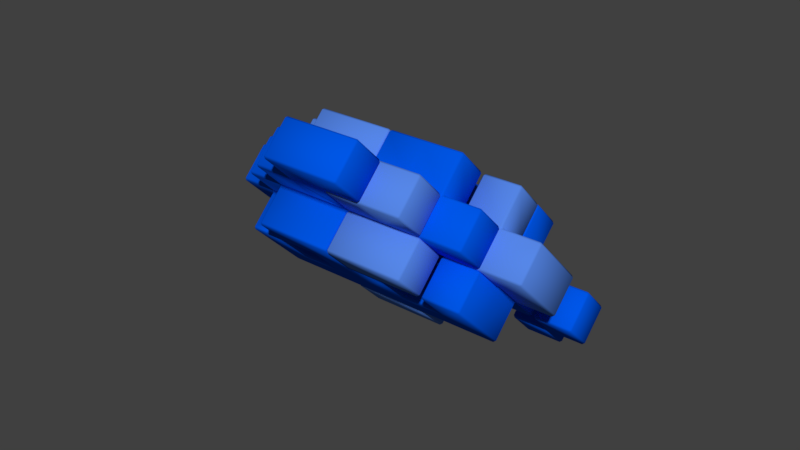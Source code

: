 # Source: invaders.blend  (saved by Blender 2.78.0; exported with 4.5.12 LTS)
import bpy
from mathutils import Matrix  # noqa: F401  (used for matrix-valued properties, if any)

bpy.ops.wm.read_factory_settings(use_empty=True)
scene = bpy.context.scene
scene.name = 'Scene'

# ---- collections
col_collection_1 = bpy.data.collections.new('Collection 1'); scene.collection.children.link(col_collection_1)
col_collection_1.hide_render = True
col_collection_1.hide_viewport = True
col_collection_2 = bpy.data.collections.new('Collection 2'); scene.collection.children.link(col_collection_2)
col_collection_2.hide_render = True
col_collection_2.hide_viewport = True
col_collection_3 = bpy.data.collections.new('Collection 3'); scene.collection.children.link(col_collection_3)
col_collection_3.hide_render = True
col_collection_3.hide_viewport = True
col_collection_4 = bpy.data.collections.new('Collection 4'); scene.collection.children.link(col_collection_4)
col_collection_4.hide_render = True
col_collection_4.hide_viewport = True
col_collection_5 = bpy.data.collections.new('Collection 5'); scene.collection.children.link(col_collection_5)

# ---- materials (node trees are filled in below, after node groups)
mat_yellowlight = bpy.data.materials.new('YellowLight')
mat_yellowlight.alpha_threshold = 0.0
mat_yellowlight.use_transparent_shadow = False
mat_yellowlight.diffuse_color = (0.8, 0.6793, 0.2686, 1.0)
mat_yellowlight.specular_color = (0.02038, 0.02038, 0.02038)
mat_yellowlight.roughness = 0.5
mat_yellow = bpy.data.materials.new('Yellow')
mat_yellow.alpha_threshold = 0.0
mat_yellow.use_transparent_shadow = False
mat_yellow.diffuse_color = (0.8, 0.6254, 0.0005572, 1.0)
mat_yellow.specular_color = (0.06372, 0.06372, 0.06372)
mat_yellow.roughness = 0.5
mat_yellow.line_color = (0.0, 0.0, 0.0, 1.0)
mat_greenlight = bpy.data.materials.new('GreenLight')
mat_greenlight.alpha_threshold = 0.0
mat_greenlight.use_transparent_shadow = False
mat_greenlight.diffuse_color = (0.3014, 0.8, 0.2918, 1.0)
mat_greenlight.specular_color = (0.02038, 0.02038, 0.02038)
mat_greenlight.roughness = 0.5
mat_green = bpy.data.materials.new('Green')
mat_green.alpha_threshold = 0.0
mat_green.use_transparent_shadow = False
mat_green.diffuse_color = (0.009355, 0.8, 0.0, 1.0)
mat_green.specular_color = (0.06372, 0.06372, 0.06372)
mat_green.roughness = 0.5
mat_green.line_color = (0.0, 0.0, 0.0, 1.0)
mat_redlight = bpy.data.materials.new('RedLight')
mat_redlight.alpha_threshold = 0.0
mat_redlight.use_transparent_shadow = False
mat_redlight.diffuse_color = (0.8, 0.1078, 0.1227, 1.0)
mat_redlight.specular_color = (0.06372, 0.06372, 0.06372)
mat_redlight.roughness = 0.5
mat_redlight.line_color = (0.0, 0.0, 0.0, 1.0)
mat_red = bpy.data.materials.new('Red')
mat_red.alpha_threshold = 0.0
mat_red.use_transparent_shadow = False
mat_red.diffuse_color = (0.8, 0.001871, 0.001871, 1.0)
mat_red.specular_color = (0.06372, 0.06372, 0.06372)
mat_red.roughness = 0.5
mat_red.line_color = (0.0, 0.0, 0.0, 1.0)
mat_purplelight = bpy.data.materials.new('PurpleLight')
mat_purplelight.alpha_threshold = 0.0
mat_purplelight.use_transparent_shadow = False
mat_purplelight.diffuse_color = (0.8, 0.1583, 0.6545, 1.0)
mat_purplelight.specular_color = (0.06372, 0.06372, 0.06372)
mat_purplelight.roughness = 0.5
mat_purplelight.line_color = (0.0, 0.0, 0.0, 1.0)
mat_purple = bpy.data.materials.new('Purple')
mat_purple.alpha_threshold = 0.0
mat_purple.use_transparent_shadow = False
mat_purple.diffuse_color = (0.8, 0.00356, 0.5859, 1.0)
mat_purple.specular_color = (0.06372, 0.06372, 0.06372)
mat_purple.roughness = 0.5
mat_purple.line_color = (0.0, 0.0, 0.0, 1.0)
mat_bluelight = bpy.data.materials.new('BlueLight')
mat_bluelight.alpha_threshold = 0.0
mat_bluelight.use_transparent_shadow = False
mat_bluelight.diffuse_color = (0.09465, 0.2435, 0.8, 1.0)
mat_bluelight.specular_color = (0.06372, 0.06372, 0.06372)
mat_bluelight.roughness = 0.5
mat_bluelight.line_color = (0.0, 0.0, 0.0, 1.0)
mat_blue = bpy.data.materials.new('Blue')
mat_blue.alpha_threshold = 0.0
mat_blue.use_transparent_shadow = False
mat_blue.diffuse_color = (0.0, 0.09462, 0.8, 1.0)
mat_blue.specular_color = (0.06372, 0.06372, 0.06372)
mat_blue.roughness = 0.5
mat_blue.line_color = (0.0, 0.0, 0.0, 1.0)

# ---- material node trees

# ---- world
world_world = bpy.data.worlds.new('World'); scene.world = world_world
world_world.color = (0.05088, 0.05088, 0.05088)
world_world.use_sun_shadow = False
world_world.sun_shadow_jitter_overblur = 0.0
world_world.cycles.sampling_method = 'MANUAL'

# ---- meshes
me_cube_007 = bpy.data.meshes.new('Cube.007')
me_cube_007.from_pydata([(0.1, -1.061, 0.6364), (0.3, -0.6364, 0.495), (0.1, -0.7778, 0.6364), (0.9, -0.495, 0.3536), (0.9, -0.6364, 0.495), (-0.1, -0.9192, 0.7778), (0.1, -0.9192, 0.7778), (0.3, -0.7778, 0.3536), (-0.1, -0.7778, 0.3536), (0.1, -0.9192, 0.495), (0.1, -0.7778, 0.3536), (-0.1, -0.9192, 0.495), (-0.1, -1.061, 0.6364), (0.3, -0.9192, 0.7778), (-0.3, -0.9192, 0.7778), (-0.5, -0.9192, 0.7778), (0.3, -1.061, 0.6364), (0.3, -0.9192, 0.495), (0.3, -0.6364, 0.2121), (0.1, -0.6364, 0.2121), (-0.1, -0.6364, 0.2121), (-0.1, -0.2121, 0.6364), (-0.3, -0.495, 0.6364), (-0.7, -0.3536, 0.495), (-0.7, -0.495, 0.6364), (-0.1, -0.6364, 1.061), (-0.7, -0.6364, 0.7778), (-0.1, -0.3536, 0.7778), (-0.1, -0.495, 0.9192), (-0.3, -0.6364, 0.7778), (-0.3, -0.3536, 0.495), (-0.3, -0.2121, 0.6364), (-0.5, -0.2121, 0.6364), (0.9, -0.3536, 0.495), (0.9, -0.495, 0.6364), (-0.3, -0.6364, 1.061), (-0.5, -0.6364, 1.061), (-0.5, -0.495, 0.9192), (-0.7, -0.495, 0.9192), (-0.9, -0.2121, 0.6364), (-0.9, -0.3536, 0.7778), (-0.7, -0.2121, 0.6364), (-0.7, -0.3536, 0.7778), (-0.3, -0.3536, 0.7778), (-0.5, -0.3536, 0.7778), (-0.3, -0.495, 0.9192), (0.5, -0.3536, 0.2121), (0.5, -0.2121, 0.3536), (0.7, -0.3536, 0.2121), (0.7, -0.2121, 0.3536), (0.5, -0.2121, 0.07071), (0.7, -0.2121, 0.07071), (0.7, -0.07071, 0.2121), (0.5, -0.07071, -0.07071), (0.5, 0.07071, 0.07071), (1.1, -0.07071, 0.2121), (1.1, -0.2121, 0.3536), (0.3, -0.2121, 0.07071), (0.3, -0.07071, 0.2121), (0.3, -0.07071, -0.07071), (0.3, 0.07071, 0.07071), (0.1, -0.2121, 0.07071), (0.1, -0.07071, 0.2121), (0.1, -0.07071, -0.07071), (0.1, 0.07071, 0.07071), (1.1, -0.3536, 0.2121), (1.1, -0.2121, 0.07071), (0.9, -0.07071, 0.2121), (0.9, -0.2121, 0.07071), (0.9, -0.2121, 0.3536), (0.9, -0.3536, 0.2121), (1.1, -0.3536, 0.495), (1.1, -0.495, 0.3536), (1.1, -0.6364, 0.495), (1.1, -0.495, 0.6364), (-0.5, -0.3536, 0.495), (-0.9, -0.3536, 0.495), (-0.9, -0.495, 0.6364), (-0.3, -1.061, 0.9192), (-0.3, -0.9192, 1.061), (-0.7, -1.061, 0.9192), (-0.5, -0.9192, 1.061), (-0.7, -0.9192, 1.061), (-0.5, -1.202, 1.061), (-0.7, -1.202, 1.061), (-0.5, -1.061, 1.202), (-0.7, -1.061, 1.202), (-0.1, -0.7778, 0.9192), (-0.1, -0.495, 0.6364), (-0.1, -0.6364, 0.7778), (-0.1, -0.3536, 0.495), (-0.5, -0.495, 0.6364), (0.3, -0.495, 0.3536), (0.1, -0.495, 0.3536), (0.1, -0.6364, 0.495), (-0.1, -0.6364, 0.495), (-0.1, -0.495, 0.3536), (-0.1, -0.7778, 0.6364), (0.3, -0.7778, 0.6364), (0.5, -0.07071, 0.2121), (-0.5, -1.061, 0.9192), (-0.5, -0.6364, 0.7778), (-0.3, -0.7778, 0.9192), (-0.5, -0.7778, 0.9192), (-0.3, -0.7778, 0.9192), (-0.5, -0.7778, 0.9192), (0.5, -0.2121, 0.07071), (0.5, -0.07071, 0.2121), (-0.5, -1.061, 0.9192), (-0.5, -0.9192, 1.061), (-0.5, -0.6364, 0.7778), (-0.5, -0.495, 0.9192)], [], [(19, 10, 8, 20), (18, 7, 10, 19), (7, 17, 9, 10), (93, 96, 95, 94), (10, 9, 11, 8), (9, 0, 12, 11), (92, 93, 94, 1), (17, 16, 0, 9), (1, 94, 2, 98), (39, 76, 77, 40), (45, 35, 25, 28), (31, 30, 75, 32), (43, 22, 29, 45), (36, 103, 104, 35), (111, 101, 103, 36), (44, 91, 22, 43), (42, 38, 37, 44), (40, 42, 41, 39), (41, 23, 76, 39), (43, 45, 28, 27), (42, 24, 26, 38), (35, 45, 111, 36), (41, 42, 44, 32), (31, 43, 27, 21), (32, 44, 43, 31), (32, 75, 23, 41), (38, 26, 110, 37), (35, 104, 87, 25), (40, 77, 24, 42), (56, 69, 33, 71), (47, 49, 52, 107), (54, 99, 106, 53), (46, 47, 107, 50), (48, 46, 50, 51), (49, 48, 51, 52), (70, 68, 66, 65), (54, 53, 59, 60), (56, 65, 66, 55), (107, 52, 51, 50), (59, 57, 61, 63), (99, 54, 60, 58), (106, 99, 58, 57), (53, 106, 57, 59), (61, 62, 64, 63), (60, 59, 63, 64), (58, 60, 64, 62), (57, 58, 62, 61), (69, 67, 68, 70), (67, 69, 56, 55), (68, 67, 55, 66), (72, 71, 74, 73), (65, 56, 71, 72), (69, 70, 3, 33), (70, 65, 72, 3), (34, 4, 73, 74), (3, 72, 73, 4), (71, 33, 34, 74), (102, 79, 78, 14), (108, 78, 79, 81), (105, 81, 79, 102), (15, 108, 81, 105), (14, 78, 108, 15), (80, 82, 109, 100), (84, 83, 85, 86), (80, 84, 86, 82), (100, 83, 84, 80), (82, 86, 85, 109), (109, 85, 83, 100), (47, 46, 48, 49), (3, 4, 34, 33), (24, 77, 76, 23), (102, 14, 15, 105), (21, 27, 88, 90), (27, 28, 89, 88), (28, 25, 87, 89), (31, 21, 90, 30), (111, 45, 29, 101), (44, 37, 110, 91), (104, 103, 101, 29), (89, 87, 104, 29), (22, 88, 89, 29), (90, 88, 22, 30), (91, 75, 30, 22), (75, 91, 24, 23), (26, 24, 91, 110), (94, 95, 97, 2), (2, 97, 5, 6), (98, 2, 6, 13), (18, 92, 1, 7), (19, 93, 92, 18), (7, 1, 98, 17), (12, 5, 97, 11), (20, 96, 93, 19), (16, 13, 6, 0), (17, 98, 13, 16), (8, 95, 96, 20), (11, 97, 95, 8), (0, 6, 5, 12)])
me_cube_007.polygons.foreach_set('use_smooth', [True] * 98)
me_cube_007.materials.append(mat_yellowlight)
me_cube_007.use_remesh_preserve_volume = False
me_cube_007.use_remesh_preserve_attributes = False
me_cube_007.use_mirror_vertex_groups = False
me_cube_007.update()
me_cube = bpy.data.meshes.new('Cube')
me_cube.from_pydata([(0.1, -0.7778, 0.6364), (-0.1, -0.9192, 0.7778), (0.1, -0.9192, 0.7778), (0.3, -0.7778, 0.3536), (-0.1, -0.9192, 0.495), (-0.1, -1.061, 0.6364), (0.3, -0.9192, 0.7778), (-0.3, -0.9192, 0.7778), (-0.5, -0.9192, 0.7778), (0.3, -1.061, 0.6364), (0.3, -0.9192, 0.495), (0.3, -0.6364, 0.2121), (0.1, -0.6364, 0.2121), (-0.1, -0.2121, 0.6364), (-0.3, -0.495, 0.6364), (-0.7, -0.3536, 0.495), (-0.7, -0.495, 0.6364), (-0.1, -0.6364, 1.061), (-0.7, -0.6364, 0.7778), (-0.3, -0.7778, 0.9192), (-0.1, -0.3536, 0.7778), (-0.1, -0.495, 0.9192), (-0.5, -0.3536, 0.495), (-0.9, -0.495, 0.6364), (-0.1, -0.495, 0.6364), (-0.1, -0.6364, 0.7778), (-0.1, -0.3536, 0.495), (-0.3, -0.3536, 0.495), (-0.5, -0.495, 0.6364), (0.1, -0.495, 0.3536), (0.1, -0.6364, 0.495), (-0.1, -0.6364, 0.495), (-0.1, -0.495, 0.3536), (-0.1, -0.7778, 0.6364), (0.3, -0.495, 0.3536), (0.5, -0.495, 0.3536), (-0.3, -0.7778, 0.3536), (-0.7, -0.6364, 0.2121), (-0.9, -0.6364, 0.2121), (-0.9, -0.7778, 0.3536), (-0.5, -0.7778, 0.3536), (-0.7, -0.7778, 0.3536), (0.5, -0.9192, 0.7778), (-0.7, -0.9192, 0.495), (0.5, -0.7778, 0.6364), (-0.5, -1.061, 0.6364), (-0.5, -0.9192, 0.495), (0.9, -0.495, 0.3536), (0.9, -0.6364, 0.495), (-0.3, -1.061, 0.6364), (0.3, -0.6364, 0.495), (0.5, -0.6364, 0.495), (0.3, -0.7778, 0.6364), (-0.3, -0.9192, 0.495), (-0.5, -0.6364, 0.2121), (-0.3, -0.6364, 0.2121), (-0.3, -0.495, 0.07071), (0.7, -0.6364, 0.2121), (0.9, -0.6364, 0.2121), (0.9, -0.7778, 0.3536), (0.5, -0.7778, 0.3536), (0.7, -0.7778, 0.3536), (0.7, -0.9192, 0.495), (-0.1, -0.7778, 0.3536), (0.5, -1.061, 0.6364), (0.5, -0.9192, 0.495), (0.5, -0.6364, 0.2121), (-0.7, -0.6364, 0.495), (-0.5, -0.6364, 0.495), (0.3, -0.495, 0.07071), (-0.1, -0.6364, 0.2121), (0.1, -0.495, 0.07071), (-0.1, -0.495, 0.07071), (-0.1, -0.07071, 0.495), (0.1, -0.07071, 0.495), (0.1, -0.2121, 0.6364), (0.3, -0.07071, 0.495), (0.3, -0.2121, 0.6364), (0.5, -0.2121, 0.6364), (0.3, -0.6364, 1.061), (0.5, -0.6364, 1.061), (0.5, -0.495, 0.9192), (0.7, -0.495, 0.9192), (-0.5, -0.7778, 0.9192), (-0.5, -0.6364, 0.7778), (0.9, -0.2121, 0.6364), (0.9, -0.3536, 0.7778), (0.7, -0.2121, 0.6364), (0.7, -0.3536, 0.7778), (0.1, -0.3536, 0.7778), (0.3, -0.3536, 0.7778), (0.5, -0.3536, 0.7778), (0.3, -0.495, 0.9192), (0.1, -0.495, 0.9192), (-0.3, -0.6364, 0.7778), (-0.3, -0.07071, 0.495), (-0.3, -0.2121, 0.6364), (0.7, -0.3536, 0.495), (0.9, -0.3536, 0.495), (0.9, -0.495, 0.6364), (0.5, -0.495, 0.6364), (0.7, -0.495, 0.6364), (0.7, -0.6364, 0.7778), (0.5, -0.7778, 0.9192), (0.1, -0.6364, 1.061), (0.3, -0.7778, 0.9192), (0.5, -0.3536, 0.495), (0.3, -0.2121, 0.3536), (0.1, -0.2121, 0.3536), (-0.1, -0.2121, 0.3536), (0.1, -0.3536, 0.2121), (-0.1, -0.3536, 0.2121), (0.3, -0.3536, 0.2121), (0.3, -0.3536, 0.495), (0.5, -0.3536, 0.2121), (0.5, -0.2121, 0.3536), (0.7, -0.3536, 0.2121), (0.7, -0.2121, 0.3536), (-0.1, -0.7778, 0.9192), (0.7, -0.7778, 0.9192), (0.7, -0.9192, 0.7778), (0.7, -0.7778, 0.6364), (0.9, -0.6364, 0.7778), (0.9, -0.7778, 0.6364), (0.7, -0.495, 0.3536), (0.7, -0.6364, 0.495), (0.3, -0.495, 0.6364), (0.3, -0.6364, 0.7778), (0.3, -1.061, 0.9192), (0.3, -0.9192, 1.061), (0.5, -0.9192, 1.061), (0.5, -1.061, 0.9192), (0.7, -1.061, 0.9192), (0.7, -0.9192, 1.061), (0.5, -1.202, 1.061), (0.7, -1.202, 1.061), (0.5, -1.061, 1.202), (0.7, -1.061, 1.202), (-0.3, -0.3536, 0.2121), (-0.3, -0.2121, 0.3536), (-0.3, -0.495, 0.3536), (-0.5, -0.3536, 0.2121), (-0.5, -0.2121, 0.3536), (-0.5, -0.495, 0.3536), (-0.7, -0.3536, 0.2121), (-0.7, -0.2121, 0.3536), (-0.5, -0.2121, 0.07071), (-0.5, -0.07071, 0.2121), (-0.7, -0.2121, 0.07071), (-0.7, -0.07071, 0.2121), (-0.5, -0.07071, -0.07071), (-0.5, 0.07071, 0.07071), (-1.1, -0.07071, 0.2121), (-1.1, -0.2121, 0.3536), (-0.3, -0.2121, 0.07071), (-0.3, -0.07071, 0.2121), (-0.3, -0.07071, -0.07071), (-0.3, 0.07071, 0.07071), (-0.1, -0.2121, 0.07071), (-0.1, -0.07071, 0.2121), (-0.1, -0.07071, -0.07071), (-0.1, 0.07071, 0.07071), (-1.1, -0.3536, 0.2121), (-1.1, -0.2121, 0.07071), (-0.9, -0.07071, 0.2121), (-0.9, -0.2121, 0.07071), (-0.9, -0.2121, 0.3536), (-0.9, -0.3536, 0.2121), (0.1, -0.7778, 0.9192), (-0.7, -0.7778, 0.9192), (-0.7, -0.9192, 0.7778), (-0.5, -0.7778, 0.6364), (-0.7, -0.7778, 0.6364), (-0.9, -0.6364, 0.7778), (-0.9, -0.7778, 0.6364), (-1.1, -0.3536, 0.495), (-0.9, -0.3536, 0.495), (-1.1, -0.495, 0.3536), (-0.9, -0.495, 0.3536), (-0.9, -0.6364, 0.495), (-1.1, -0.6364, 0.495), (-1.1, -0.495, 0.6364), (-0.7, -0.495, 0.3536), (-0.3, -0.6364, 0.495), (-0.3, -0.7778, 0.6364), (0.5, -0.6364, 0.7778), (0.5, -0.6364, 0.7778), (0.5, -0.495, 0.9192), (0.5, -0.7778, 0.6364), (0.5, -0.9192, 0.495), (-0.5, -0.7778, 0.6364), (-0.5, -0.9192, 0.495), (0.3, -0.495, 0.3536), (0.3, -0.6364, 0.2121), (-0.5, -0.2121, 0.07071), (-0.5, -0.07071, 0.2121), (0.5, -1.061, 0.9192), (0.5, -0.9192, 1.061)], [], [(29, 30, 31, 32), (34, 50, 30, 29), (50, 52, 0, 30), (55, 54, 143, 140), (115, 117, 116, 114), (47, 98, 99, 48), (16, 15, 176, 23), (19, 83, 8, 7), (13, 26, 24, 20), (20, 24, 25, 21), (21, 25, 118, 17), (96, 27, 26, 13), (19, 94, 84, 83), (25, 94, 19, 118), (14, 94, 25, 24), (26, 27, 14, 24), (28, 14, 27, 22), (22, 15, 16, 28), (18, 84, 28, 16), (30, 0, 33, 31), (0, 2, 1, 33), (52, 6, 2, 0), (193, 3, 50, 34), (12, 11, 34, 29), (5, 4, 33, 1), (70, 12, 29, 32), (10, 9, 6, 52), (63, 70, 32, 31), (4, 63, 31, 33), (111, 72, 56, 138), (42, 64, 65, 44), (54, 55, 36, 40), (55, 70, 63, 36), (37, 54, 40, 41), (49, 45, 191, 53), (36, 63, 4, 53), (39, 38, 37, 41), (41, 40, 46, 43), (53, 4, 5, 49), (72, 70, 55, 56), (66, 60, 3, 193), (57, 61, 60, 66), (9, 10, 65, 64), (188, 65, 10, 52), (48, 59, 58, 47), (59, 61, 57, 58), (178, 38, 39, 179), (124, 57, 66, 35), (6, 9, 64, 42), (61, 62, 189, 60), (121, 62, 61, 125), (183, 36, 53, 184), (8, 45, 49, 7), (171, 191, 45, 8), (190, 46, 40, 68), (68, 40, 36, 183), (51, 60, 189, 188), (192, 11, 69, 112), (47, 58, 57, 124), (182, 37, 38, 178), (44, 189, 62, 121), (138, 56, 55, 140), (184, 53, 191, 190), (67, 41, 43, 172), (112, 69, 71, 110), (125, 61, 59, 48), (71, 69, 11, 12), (143, 54, 37, 182), (110, 71, 72, 111), (50, 3, 60, 51), (172, 43, 46, 171), (35, 66, 193, 192), (7, 49, 5, 1), (72, 71, 12, 70), (179, 39, 41, 67), (73, 109, 139, 95), (73, 13, 75, 74), (74, 75, 77, 76), (80, 103, 185, 187), (92, 93, 104, 79), (93, 21, 17, 104), (89, 20, 21, 93), (88, 91, 81, 82), (86, 85, 87, 88), (90, 89, 93, 92), (79, 80, 187, 92), (87, 78, 91, 88), (77, 75, 89, 90), (75, 13, 20, 89), (78, 77, 90, 91), (73, 95, 96, 13), (187, 186, 127, 92), (86, 99, 98, 85), (87, 97, 106, 78), (79, 105, 103, 80), (82, 102, 101, 88), (92, 127, 126, 90), (104, 168, 105, 79), (91, 100, 186, 81), (77, 113, 107, 76), (85, 98, 97, 87), (17, 118, 168, 104), (81, 185, 102, 82), (95, 139, 27, 96), (76, 107, 108, 74), (88, 101, 99, 86), (74, 108, 109, 73), (90, 126, 100, 91), (78, 106, 113, 77), (110, 111, 109, 108), (192, 112, 114, 35), (110, 108, 107, 112), (115, 106, 97, 117), (107, 113, 106, 115), (112, 107, 115, 114), (124, 116, 117, 97), (35, 114, 116, 124), (44, 121, 120, 42), (188, 52, 127, 186), (102, 185, 103, 119), (2, 168, 118, 1), (168, 2, 6, 105), (103, 42, 120, 119), (125, 48, 123, 121), (100, 51, 188, 186), (123, 122, 102, 121), (99, 101, 102, 122), (98, 47, 124, 97), (48, 99, 122, 123), (126, 50, 51, 100), (50, 126, 127, 52), (105, 6, 128, 129), (121, 102, 119, 120), (131, 130, 129, 128), (103, 105, 129, 130), (42, 103, 130, 131), (6, 42, 131, 128), (132, 196, 197, 133), (135, 137, 136, 134), (132, 133, 137, 135), (196, 132, 135, 134), (133, 197, 136, 137), (197, 196, 134, 136), (153, 175, 176, 166), (140, 143, 141, 138), (111, 138, 139, 109), (142, 145, 15, 22), (139, 142, 22, 27), (138, 141, 142, 139), (182, 15, 145, 144), (142, 147, 149, 145), (143, 182, 144, 141), (151, 150, 194, 195), (141, 146, 147, 142), (144, 148, 146, 141), (145, 149, 148, 144), (167, 162, 163, 165), (151, 157, 156, 150), (153, 152, 163, 162), (147, 146, 148, 149), (156, 160, 158, 154), (195, 155, 157, 151), (194, 154, 155, 195), (150, 156, 154, 194), (158, 160, 161, 159), (157, 161, 160, 156), (155, 159, 161, 157), (154, 158, 159, 155), (166, 167, 165, 164), (171, 8, 170, 172), (190, 84, 94, 184), (18, 169, 83, 84), (118, 19, 7, 1), (83, 169, 170, 8), (67, 172, 174, 179), (28, 84, 190, 68), (174, 172, 18, 173), (23, 173, 18, 16), (164, 152, 153, 166), (165, 163, 152, 164), (177, 180, 181, 175), (162, 177, 175, 153), (166, 176, 178, 167), (167, 178, 177, 162), (23, 181, 180, 179), (178, 179, 180, 177), (175, 181, 23, 176), (176, 15, 182, 178), (179, 174, 173, 23), (14, 28, 68, 183), (183, 184, 94, 14), (172, 170, 169, 18)])
me_cube.polygons.foreach_set('use_smooth', [True] * 192)
me_cube.materials.append(mat_yellow)
me_cube.use_remesh_preserve_volume = False
me_cube.use_remesh_preserve_attributes = False
me_cube.use_mirror_vertex_groups = False
me_cube.update()
me_cube_010 = bpy.data.meshes.new('Cube.010')
me_cube_010.from_pydata([(0.6, -0.6364, 0.7778), (0.8, -0.7778, 0.3536), (0.8, -0.6364, 0.2121), (0.6, -0.7778, 0.3536), (0.6, -0.3536, 0.495), (0.6, -0.495, 0.6364), (-0.4, -0.3536, 0.7778), (-0.6, -0.3536, 0.7778), (-0.2, -0.495, 0.9192), (-0.6, -0.495, 0.9192), (-2.336e-08, -0.7778, 1.202), (-0.2, -0.6364, 1.061), (0.6, -0.6364, 0.2121), (-0.4, -0.495, 0.9192), (-0.2, -0.7778, 1.202), (-0.4, -0.6364, 1.061), (-0.4, -0.7778, 0.9192), (0.2, -0.7778, 0.3536), (-0.2, -1.202, 0.7778), (-0.4, -0.495, 0.6364), (0.6, -0.2121, 0.6364), (0.6, -0.3536, 0.7778), (0.8, -0.2121, 0.6364), (0.8, -0.3536, 0.7778), (-0.2, -1.061, 0.6364), (-1.823e-08, -0.495, 0.9192), (-4.81e-09, -1.202, 0.7778), (-2.08e-08, -0.6364, 1.061), (4.371e-09, -0.2121, 0.07071), (-4.371e-09, -0.2121, 0.3536), (0.2, -0.2121, 0.07071), (-0.6, -0.2121, 0.3536), (-0.2, -0.07071, 0.2121), (-0.8, -0.07071, -0.07071), (-0.8, -0.2121, 0.07071), (-0.6, 0.07071, 0.07071), (-0.8, 0.07071, 0.07071), (-0.8, -0.07071, 0.2121), (-0.2, -0.3536, 0.2121), (-0.4, -0.3536, 0.2121), (0.6, -0.6364, 0.495), (-0.6, -0.495, 0.6364), (-0.6, -0.6364, 0.7778), (0.8, -0.6364, 0.495), (-0.2, -1.061, 0.9192), (-0.2, -0.7778, 0.9192), (0.8, -0.495, 0.3536), (0.2, -0.9192, 0.7778), (-0.2, -0.9192, 0.495), (0.2, -0.2121, 0.3536), (2.871e-09, -0.7778, 0.3536), (0.6, -0.495, 0.3536), (0.6, -0.7778, 0.6364), (-0.2, -0.7778, 0.3536), (0.8, -0.6364, 0.7778), (0.2, -0.6364, 0.495), (0.2, -0.9192, 0.495), (3.107e-10, -0.9192, 0.495), (0.2, -1.061, 0.6364), (-2.25e-09, -1.061, 0.6364), (0.2, -1.202, 0.7778), (-1.811e-09, -0.07071, 0.2121), (1.811e-09, -0.3536, 0.2121), (0.2, -0.07071, 0.2121), (-0.4, -0.07071, 0.2121), (-0.4, -0.2121, 0.07071), (-0.6, -0.3536, 0.2121), (-0.2, -0.2121, 0.07071), (-0.6, -0.07071, -0.07071), (-0.2, -0.2121, 0.3536), (-0.4, -0.2121, 0.3536), (-0.2, -0.7778, 0.6364), (-0.2, -0.9192, 1.061), (-0.2, -0.9192, 0.7778), (0.2, -0.3536, 0.2121), (0.8, -0.3536, 0.495), (0.8, -0.495, 0.6364), (0.2, -0.7778, 0.6364), (0.8, -0.7778, 0.6364), (0.2, -1.061, 0.9192), (-3.311e-09, -0.6364, 0.495), (-1.099e-08, -1.061, 0.9192), (-5.871e-09, -0.7778, 0.6364), (-8.432e-09, -0.9192, 0.7778), (-0.2, -0.6364, 0.495), (-0.4, -0.6364, 0.7778), (-0.2, -0.6364, 0.7778), (-1.717e-08, -0.9192, 1.061), (-1.205e-08, -0.6364, 0.7778), (-1.461e-08, -0.7778, 0.9192), (-0.6, -0.07071, 0.2121), (-0.4, -0.495, 0.9192), (-0.6, -0.2121, 0.07071), (-0.4, -0.6364, 0.7778), (-0.6, -0.2121, 0.07071), (-0.6, -0.07071, 0.2121)], [], [(25, 8, 11, 27), (6, 7, 9, 91), (11, 8, 13, 15), (27, 11, 14, 10), (14, 72, 87, 10), (91, 85, 19, 6), (22, 75, 4, 20), (21, 5, 76, 23), (23, 76, 75, 22), (15, 16, 45, 11), (8, 86, 93, 13), (21, 23, 22, 20), (13, 93, 16, 15), (9, 42, 85, 91), (7, 41, 42, 9), (11, 45, 72, 14), (50, 17, 56, 57), (67, 38, 69, 32), (32, 69, 29, 61), (26, 60, 79, 81), (67, 32, 61, 28), (69, 38, 62, 29), (92, 66, 31, 90), (90, 31, 70, 64), (64, 70, 39, 65), (92, 90, 64, 65), (31, 66, 39, 70), (33, 34, 37, 36), (36, 37, 95, 35), (35, 95, 94, 68), (33, 36, 35, 68), (37, 34, 94, 95), (57, 56, 58, 59), (56, 17, 55, 77), (3, 12, 2, 1), (49, 29, 62, 74), (30, 28, 61, 63), (63, 61, 29, 49), (1, 2, 46, 43), (30, 63, 49, 74), (3, 1, 43, 40), (2, 12, 51, 46), (18, 26, 81, 44), (4, 75, 46, 51), (53, 48, 71, 84), (59, 26, 18, 24), (76, 54, 78, 43), (52, 78, 54, 0), (5, 0, 54, 76), (50, 57, 48, 53), (57, 59, 24, 48), (60, 58, 47, 79), (59, 58, 60, 26), (24, 18, 44, 73), (67, 28, 62, 38), (30, 74, 62, 28), (46, 75, 76, 43), (40, 43, 78, 52), (0, 5, 40, 52), (3, 40, 51, 12), (21, 20, 4, 5), (51, 40, 5, 4), (48, 24, 73, 71), (58, 56, 77, 47), (50, 53, 84, 80), (17, 50, 80, 55), (79, 47, 83, 81), (73, 44, 81, 83), (47, 77, 82, 83), (77, 55, 80, 82), (83, 82, 71, 73), (82, 80, 84, 71), (16, 93, 86, 45), (72, 45, 89, 87), (42, 41, 19, 85), (27, 10, 87, 89), (25, 27, 89, 88), (86, 88, 89, 45), (25, 88, 86, 8), (6, 19, 41, 7), (34, 33, 68, 94), (65, 39, 66, 92)])
me_cube_010.polygons.foreach_set('use_smooth', [True] * 82)
me_cube_010.materials.append(mat_greenlight)
me_cube_010.use_remesh_preserve_volume = False
me_cube_010.use_remesh_preserve_attributes = False
me_cube_010.use_mirror_vertex_groups = False
me_cube_010.update()
me_cube_001 = bpy.data.meshes.new('Cube.001')
me_cube_001.from_pydata([(0.6, -0.7778, 0.3536), (0.6, -0.3536, 0.495), (0.6, -0.495, 0.6364), (-0.4, -0.3536, 0.7778), (-0.6, -0.3536, 0.7778), (-2.336e-08, -0.7778, 1.202), (0.6, -0.6364, 0.2121), (-0.4, -0.495, 0.6364), (0.6, -0.3536, 0.7778), (-1.823e-08, -0.495, 0.9192), (-0.6, -0.495, 0.6364), (-0.6, -0.6364, 0.7778), (-0.2, -1.061, 0.9192), (-0.2, -0.7778, 0.9192), (-0.2, -0.9192, 0.495), (0.6, -0.495, 0.3536), (0.2, -0.6364, 0.495), (0.2, -1.061, 0.6364), (-0.2, -0.7778, 0.6364), (-0.2, -0.9192, 1.061), (-0.2, -0.9192, 0.7778), (0.2, -0.7778, 0.6364), (0.2, -1.061, 0.9192), (-3.311e-09, -0.6364, 0.495), (-5.871e-09, -0.7778, 0.6364), (-8.432e-09, -0.9192, 0.7778), (-0.4, -0.6364, 0.7778), (-1.717e-08, -0.9192, 1.061), (-1.205e-08, -0.6364, 0.7778), (-1.461e-08, -0.7778, 0.9192), (0.4, -0.7778, 0.9192), (0.6, -0.6364, 0.7778), (0.2, -0.7778, 0.9192), (-0.2, -0.2121, 0.6364), (0.4, -0.495, 0.6364), (-0.4, -0.2121, 0.6364), (-0.2, -0.3536, 0.7778), (-0.6, -0.2121, 0.6364), (-0.8, -0.2121, 0.6364), (-0.8, -0.3536, 0.7778), (-1.567e-08, -0.3536, 0.7778), (-0.2, -0.495, 0.9192), (0.2, -0.3536, 0.495), (-0.4, -0.7778, 0.9192), (0.2, -0.7778, 0.3536), (0.4, -0.7778, 0.3536), (0.4, -0.6364, 0.2121), (0.2, -0.6364, 0.2121), (-0.2, -0.6364, 0.495), (-0.4, -1.061, 0.6364), (-0.4, -0.9192, 0.495), (0.2, -0.2121, 0.6364), (0.4, -0.2121, 0.6364), (0.4, -0.3536, 0.7778), (0.2, -0.3536, 0.7778), (0.6, -0.2121, 0.6364), (-1.311e-08, -0.2121, 0.6364), (0.2, -0.495, 0.9192), (0.6, -0.495, 0.9192), (-0.2, -1.061, 0.6364), (0.2, -0.6364, 1.061), (-2.08e-08, -0.6364, 1.061), (0.4, -0.495, 0.9192), (0.2, -0.7778, 1.202), (0.4, -0.6364, 1.061), (0.2, -0.2121, 0.07071), (-0.4, -0.07071, -0.07071), (-0.2, 0.07071, 0.07071), (-0.2, -0.07071, 0.2121), (-0.4, -1.061, 0.9192), (-0.2, -0.3536, 0.2121), (-0.2, -0.495, 0.3536), (-0.4, -0.3536, 0.2121), (-0.4, -0.9192, 1.061), (-0.4, -0.3536, 0.495), (-0.4, -0.6364, 0.495), (-0.6, -0.9192, 0.495), (-0.6, -0.3536, 0.495), (0.6, -0.6364, 0.495), (-0.8, -0.495, 0.3536), (-0.8, -0.495, 0.6364), (-0.4, -0.7778, 0.6364), (-0.2, -0.6364, 0.7778), (-0.6, -0.7778, 0.6364), (-0.6, -0.9192, 0.7778), (-0.6, -0.7778, 0.9192), (0.2, -0.9192, 0.7778), (-0.4, -0.9192, 0.7778), (0.6, -0.2121, 0.07071), (0.6, -0.3536, 0.2121), (0.4, -0.07071, 0.2121), (0.6, -0.07071, 0.2121), (0.4, -0.07071, -0.07071), (0.2, -1.061, 1.202), (0.2, 0.07071, 0.07071), (0.4, 0.07071, 0.07071), (0.6, -0.07071, -0.07071), (-1.355e-08, -1.202, 1.061), (0.8, -0.07071, -0.07071), (0.6, 0.07071, 0.07071), (0.4, -1.061, 0.9192), (0.8, -0.07071, 0.2121), (0.2, -0.495, 0.3536), (0.4, -0.3536, 0.2121), (0.4, -0.495, 0.3536), (0.2, -0.2121, 0.3536), (2.871e-09, -0.7778, 0.3536), (0.4, -0.9192, 1.061), (-0.8, -0.7778, 0.3536), (-0.8, -0.6364, 0.2121), (-0.6, -0.7778, 0.3536), (0.6, -0.7778, 0.6364), (-0.6, -0.6364, 0.2121), (-0.2, -0.7778, 0.3536), (-0.4, -0.7778, 0.3536), (-7.5e-10, -0.495, 0.3536), (0.4, -0.7778, 0.6364), (-0.4, -0.6364, 0.2121), (0.4, -0.6364, 0.495), (0.6, -0.9192, 0.7778), (0.6, -0.7778, 0.9192), (-0.2, -0.6364, 0.2121), (0.4, -0.9192, 0.7778), (5.432e-09, -0.6364, 0.2121), (0.2, -0.9192, 0.495), (0.6, -0.9192, 0.495), (0.4, -0.9192, 0.495), (0.4, -1.061, 0.6364), (0.2, -0.07071, 0.2121), (-0.4, -0.07071, 0.2121), (-0.4, -0.2121, 0.07071), (-0.4, 0.07071, 0.07071), (-0.2, -1.202, 1.061), (-0.2, -0.07071, -0.07071), (-0.2, -0.2121, 0.07071), (-0.2, -1.061, 1.202), (-0.2, -0.2121, 0.3536), (-0.2, -0.3536, 0.495), (-0.4, -0.2121, 0.3536), (-0.4, -0.495, 0.3536), (-0.2, -0.495, 0.6364), (-0.6, -0.495, 0.3536), (-0.6, -0.6364, 0.495), (-0.8, -0.3536, 0.495), (-0.8, -0.6364, 0.495), (-0.8, -0.6364, 0.7778), (-0.8, -0.7778, 0.6364), (-1.099e-08, -1.061, 0.9192), (0.6, -0.2121, 0.3536), (0.4, -0.2121, 0.07071), (0.2, -1.202, 1.061), (0.2, -0.07071, -0.07071), (-1.973e-08, -1.061, 1.202), (0.8, 0.07071, 0.07071), (0.8, -0.2121, 0.07071), (0.4, -0.2121, 0.3536), (0.4, -0.3536, 0.495), (0.2, -0.3536, 0.2121), (0.2, -0.495, 0.6364), (-6.932e-09, -0.3536, 0.495), (0.4, -0.6364, 0.7778), (0.2, -0.6364, 0.7778), (0.2, -0.9192, 1.061), (0.6, -0.07071, 0.2121), (0.6, -0.2121, 0.07071), (0.4, -0.07071, 0.2121), (0.4, -0.2121, 0.07071), (0.4, -0.2121, 0.3536), (0.4, -0.3536, 0.2121), (0.4, -0.6364, 0.7778), (0.4, -0.495, 0.9192), (0.4, -0.7778, 0.6364), (0.4, -0.9192, 0.495), (-0.4, -0.7778, 0.6364), (-0.4, -0.9192, 0.495)], [], [(31, 111, 78, 2), (0, 6, 15, 78), (8, 2, 1, 55), (15, 1, 2, 78), (14, 18, 20, 59), (17, 86, 21, 124), (106, 23, 48, 113), (44, 16, 23, 106), (22, 147, 25, 86), (20, 25, 147, 12), (86, 25, 24, 21), (21, 24, 23, 16), (25, 20, 18, 24), (24, 18, 48, 23), (43, 13, 82, 26), (19, 27, 29, 13), (11, 26, 7, 10), (61, 29, 27, 5), (9, 28, 29, 61), (82, 13, 29, 28), (9, 41, 82, 28), (3, 4, 10, 7), (33, 35, 3, 36), (3, 35, 37, 4), (4, 37, 38, 39), (33, 36, 40, 56), (40, 36, 41, 9), (36, 140, 82, 41), (52, 156, 42, 51), (37, 77, 143, 38), (33, 137, 74, 35), (170, 169, 161, 57), (60, 32, 30, 64), (51, 54, 53, 52), (39, 80, 10, 4), (54, 158, 34, 53), (53, 8, 55, 52), (56, 159, 137, 33), (51, 56, 40, 54), (57, 161, 158, 54), (9, 61, 60, 57), (53, 34, 169, 62), (53, 62, 58, 8), (5, 27, 162, 63), (40, 9, 57, 54), (38, 143, 80, 39), (64, 30, 160, 170), (62, 160, 31, 58), (55, 1, 156, 52), (3, 7, 140, 36), (63, 162, 32, 60), (60, 64, 170, 57), (58, 31, 2, 8), (61, 5, 63, 60), (51, 42, 159, 56), (35, 74, 77, 37), (45, 0, 125, 172), (45, 172, 171, 118), (66, 130, 129, 131), (131, 129, 68, 67), (67, 68, 134, 133), (66, 131, 67, 133), (129, 130, 134, 68), (174, 49, 87, 81), (72, 139, 74, 138), (138, 74, 137, 136), (136, 137, 71, 70), (72, 138, 136, 70), (71, 137, 159, 115), (7, 75, 48, 140), (47, 44, 106, 123), (74, 139, 141, 77), (75, 7, 26, 173), (143, 79, 144, 80), (77, 141, 79, 143), (14, 174, 173, 18), (123, 121, 71, 115), (80, 144, 146, 145), (83, 11, 145, 146), (82, 18, 173, 26), (49, 59, 20, 87), (10, 80, 145, 11), (140, 48, 18, 82), (45, 46, 6, 0), (87, 43, 85, 84), (44, 45, 118, 16), (108, 110, 142, 144), (26, 11, 85, 43), (11, 83, 84, 85), (47, 46, 45, 44), (17, 127, 122, 86), (12, 19, 73, 69), (13, 43, 73, 19), (126, 124, 21, 171), (43, 87, 69, 73), (135, 132, 97, 152), (19, 12, 132, 135), (27, 19, 135, 152), (121, 117, 139, 71), (88, 163, 148, 89), (163, 165, 155, 148), (165, 166, 103, 155), (88, 166, 165, 163), (148, 155, 103, 89), (92, 95, 90, 149), (95, 94, 128, 90), (94, 151, 65, 128), (92, 151, 94, 95), (90, 128, 65, 149), (98, 153, 101, 154), (153, 99, 91, 101), (99, 96, 164, 91), (98, 96, 99, 153), (101, 91, 164, 154), (112, 109, 79, 141), (168, 167, 156, 104), (167, 105, 42, 156), (105, 157, 102, 42), (168, 157, 105, 167), (102, 115, 159, 42), (34, 158, 16, 118), (46, 47, 102, 104), (50, 114, 75, 173), (156, 1, 15, 104), (118, 171, 169, 34), (161, 169, 171, 21), (59, 49, 174, 14), (122, 119, 120, 30), (114, 50, 76, 110), (121, 123, 106, 113), (160, 30, 120, 31), (31, 120, 119, 111), (110, 108, 109, 112), (114, 110, 112, 117), (22, 100, 107, 162), (32, 162, 107, 30), (121, 113, 114, 117), (30, 107, 100, 122), (93, 152, 97, 150), (162, 93, 150, 22), (27, 152, 93, 162), (109, 108, 144, 79), (127, 126, 116, 122), (172, 125, 111, 116), (6, 46, 104, 15), (114, 113, 48, 75), (17, 124, 126, 127), (125, 0, 78, 111), (76, 50, 81, 83), (110, 76, 83, 142), (47, 123, 115, 102), (117, 112, 141, 139), (66, 133, 134, 130), (72, 70, 71, 139), (142, 83, 146, 144), (81, 87, 84, 83), (20, 12, 69, 87), (147, 97, 132, 12), (88, 89, 103, 166), (92, 149, 65, 151), (98, 154, 164, 96), (168, 104, 102, 157), (16, 158, 161, 21), (116, 111, 119, 122), (86, 122, 100, 22), (147, 22, 150, 97)])
me_cube_001.polygons.foreach_set('use_smooth', [True] * 166)
me_cube_001.materials.append(mat_green)
me_cube_001.use_remesh_preserve_volume = False
me_cube_001.use_remesh_preserve_attributes = False
me_cube_001.use_mirror_vertex_groups = False
me_cube_001.update()
me_cube_014 = bpy.data.meshes.new('Cube.014')
me_cube_014.from_pydata([(-0.9, -0.3536, 0.7778), (-0.7, -0.3536, 0.7778), (-0.7, -0.495, 0.9192), (-0.5, -0.495, 0.9192), (-0.5, -0.3536, 0.7778), (-0.5, -0.2121, 0.3536), (-0.5, -0.6364, 1.061), (-0.3, -0.495, 0.9192), (-0.3, -0.6364, 1.061), (-0.7, -0.6364, 0.7778), (-0.9, -0.495, 0.6364), (-0.3, -0.3536, 0.7778), (-0.3, -0.2121, 0.6364), (-0.5, -0.2121, 0.6364), (-0.7, -0.2121, 0.6364), (-0.9, -0.2121, 0.6364), (-0.3, -0.495, 0.6364), (0.9, -0.495, 0.6364), (0.9, -0.6364, 0.7778), (0.9, -0.7778, 0.6364), (-0.7, -0.495, 0.6364), (0.9, -0.7778, 0.9192), (0.9, -0.9192, 0.7778), (1.1, -0.7778, 0.9192), (1.1, -0.9192, 0.7778), (0.9, -0.9192, 1.061), (0.9, -1.061, 0.9192), (1.1, -0.9192, 1.061), (1.1, -1.061, 0.9192), (-0.5, -0.7778, 0.9192), (0.5, -0.9192, 0.7778), (0.3, -0.7778, 0.9192), (0.5, -0.9192, 1.061), (0.5, -1.061, 1.202), (0.7, -1.202, 1.061), (0.7, -0.9192, 1.061), (0.9, -0.3536, 0.495), (0.9, -0.495, 0.3536), (-0.5, -0.2121, 0.07071), (-0.1, -0.7778, 0.3536), (-0.1, -0.9192, 0.495), (0.1, -0.7778, 0.3536), (0.1, -0.9192, 0.495), (0.3, -0.9192, 0.495), (-0.7, -0.3536, 0.2121), (0.1, -0.9192, 0.7778), (0.3, -0.9192, 0.7778), (0.3, -1.061, 0.6364), (0.3, -0.7778, 0.3536), (0.1, -0.6364, 0.2121), (-0.1, -0.6364, 0.2121), (0.3, -0.6364, 0.2121), (0.9, -0.6364, 0.495), (-0.7, -0.2121, 0.3536), (1.1, -0.7778, 0.6364), (1.1, -0.6364, 0.495), (1.1, -0.495, 0.6364), (1.1, -0.6364, 0.7778), (-0.5, -0.6364, 0.7778), (-0.3, -0.6364, 0.7778), (0.5, -0.7778, 0.9192), (-0.3, -0.7778, 0.9192), (0.5, -1.061, 0.9192), (0.3, -0.9192, 0.7778), (-0.1, -0.9192, 0.7778), (0.5, -1.202, 1.061), (0.7, -1.061, 1.202), (0.7, -1.061, 0.9192), (-0.5, -0.3536, 0.2121), (-0.5, -0.495, 0.6364), (0.3, -0.6364, 0.495), (1.1, -0.3536, 0.495), (1.1, -0.495, 0.3536), (-0.9, -0.3536, 0.495), (-0.7, -0.07071, 0.2121), (-0.5, -0.07071, 0.2121), (-0.7, -0.2121, 0.07071), (-0.9, -0.07071, 0.2121), (-0.9, -0.2121, 0.07071), (-0.7, 0.07071, 0.07071), (-0.7, -0.07071, -0.07071), (-0.9, 0.07071, 0.07071), (-0.9, -0.07071, -0.07071), (0.3, -0.7778, 0.6364), (0.1, -1.061, 0.6364), (0.3, -0.9192, 1.061), (0.3, -0.495, 0.3536), (0.1, -0.7778, 0.6364), (-0.1, -1.061, 0.6364), (0.1, -0.6364, 0.495), (0.1, -0.495, 0.3536), (-0.1, -0.7778, 0.6364), (-0.1, -0.6364, 0.495), (-0.1, -0.495, 0.3536), (-0.3, -0.3536, 0.495), (-0.5, -0.3536, 0.495), (-0.7, -0.3536, 0.495), (-0.7, -0.07071, 0.2121), (-0.7, -0.2121, 0.07071), (-0.5, -0.495, 0.9192), (-0.5, -0.6364, 0.7778), (0.5, -1.061, 0.9192), (0.5, -0.9192, 1.061), (0.3, -1.061, 0.9192)], [], [(6, 29, 61, 8), (1, 2, 99, 4), (3, 6, 8, 7), (99, 58, 69, 4), (3, 100, 29, 6), (0, 10, 20, 1), (4, 11, 12, 13), (14, 96, 73, 15), (7, 59, 100, 3), (15, 73, 10, 0), (0, 1, 14, 15), (1, 4, 13, 14), (1, 20, 9, 2), (4, 69, 16, 11), (2, 9, 58, 99), (17, 18, 57, 56), (18, 19, 22, 21), (57, 18, 21, 23), (54, 57, 23, 24), (25, 26, 28, 27), (24, 23, 27, 28), (23, 21, 25, 27), (21, 22, 26, 25), (91, 40, 88, 64), (30, 60, 32, 101), (46, 45, 84, 47), (63, 103, 85, 31), (102, 35, 67, 62), (33, 65, 34, 66), (67, 35, 66, 34), (102, 62, 65, 33), (35, 102, 33, 66), (37, 36, 71, 72), (17, 56, 71, 36), (76, 97, 75, 38), (5, 68, 38, 75), (53, 5, 75, 97), (44, 53, 97, 76), (78, 98, 74, 77), (77, 74, 79, 81), (74, 98, 80, 79), (39, 41, 42, 40), (41, 48, 43, 42), (83, 87, 45, 46), (43, 83, 46, 47), (43, 48, 70, 83), (42, 43, 47, 84), (39, 50, 49, 41), (41, 49, 51, 48), (32, 85, 103, 101), (52, 55, 54, 19), (55, 56, 57, 54), (54, 24, 22, 19), (24, 28, 26, 22), (60, 31, 85, 32), (67, 34, 65, 62), (55, 72, 71, 56), (52, 37, 72, 55), (44, 76, 38, 68), (81, 79, 80, 82), (77, 81, 82, 78), (78, 82, 80, 98), (19, 18, 17, 52), (37, 52, 17, 36), (48, 51, 86, 70), (50, 39, 92, 93), (51, 49, 90, 86), (39, 40, 91, 92), (40, 42, 84, 88), (49, 50, 93, 90), (101, 103, 63, 30), (70, 86, 90, 89), (30, 63, 31, 60), (83, 70, 89, 87), (89, 90, 93, 92), (87, 91, 64, 45), (87, 89, 92, 91), (45, 64, 88, 84), (59, 61, 29, 100), (69, 58, 9, 20), (14, 13, 95, 96), (13, 12, 94, 95), (12, 11, 16, 94), (10, 73, 96, 20), (20, 96, 95, 69), (69, 95, 94, 16), (53, 44, 68, 5), (8, 61, 59, 7)])
me_cube_014.polygons.foreach_set('use_smooth', [True] * 88)
me_cube_014.materials.append(mat_redlight)
me_cube_014.use_remesh_preserve_volume = False
me_cube_014.use_remesh_preserve_attributes = False
me_cube_014.use_mirror_vertex_groups = False
me_cube_014.update()
me_cube_002 = bpy.data.meshes.new('Cube.002')
me_cube_002.from_pydata([(-0.3, -0.495, 0.9192), (-0.9, -0.495, 0.6364), (-0.3, -0.3536, 0.7778), (-0.5, -0.2121, 0.6364), (-0.7, -0.2121, 0.6364), (0.9, -0.6364, 0.7778), (-0.5, -0.7778, 0.9192), (0.5, -0.9192, 0.7778), (0.9, -0.3536, 0.495), (-0.1, -1.061, 0.6364), (0.3, -1.061, 0.6364), (0.3, -0.7778, 0.3536), (0.1, -0.6364, 0.2121), (0.3, -0.6364, 0.2121), (-0.7, -0.2121, 0.3536), (-0.3, -0.6364, 0.7778), (0.5, -0.7778, 0.9192), (-0.3, -0.7778, 0.9192), (0.3, -0.6364, 0.495), (-0.9, -0.3536, 0.495), (0.3, -0.7778, 0.6364), (-0.1, -0.9192, 0.7778), (0.3, -0.495, 0.3536), (0.1, -0.7778, 0.6364), (0.1, -0.9192, 0.7778), (0.1, -0.6364, 0.495), (0.1, -0.495, 0.3536), (-0.1, -0.7778, 0.6364), (-0.1, -0.6364, 0.495), (-0.1, -0.495, 0.3536), (-0.3, -0.3536, 0.495), (-0.5, -0.3536, 0.495), (-0.1, -0.3536, 0.7778), (-0.1, -0.495, 0.9192), (0.1, -0.3536, 0.7778), (0.1, -0.495, 0.9192), (0.3, -0.495, 0.9192), (-0.7, -0.07071, 0.495), (0.7, -0.3536, 0.7778), (0.7, -0.495, 0.9192), (0.9, -0.3536, 0.7778), (0.5, -0.495, 0.9192), (0.5, -0.07071, 0.495), (-0.1, -0.2121, 0.3536), (0.1, -0.7778, 0.9192), (-0.5, -0.2121, 0.3536), (-0.3, -0.6364, 1.061), (0.5, -0.6364, 1.061), (0.7, -0.07071, 0.495), (-0.1, -0.6364, 1.061), (0.1, -0.6364, 1.061), (0.3, -0.6364, 1.061), (0.7, -0.2121, 0.3536), (-0.7, -0.6364, 0.7778), (-0.5, -0.07071, 0.495), (0.3, -0.3536, 0.7778), (0.5, -0.3536, 0.7778), (0.1, -0.2121, 0.6364), (-0.1, -0.2121, 0.6364), (-0.3, -0.2121, 0.6364), (0.3, -0.2121, 0.6364), (0.3, -0.07071, 0.495), (0.9, -0.2121, 0.6364), (0.7, -0.2121, 0.6364), (0.5, -0.2121, 0.6364), (-0.3, -0.07071, 0.495), (-0.1, -0.07071, 0.495), (0.1, -0.07071, 0.495), (-0.3, -0.495, 0.6364), (0.7, -0.6364, 0.7778), (0.9, -0.495, 0.6364), (-0.5, -1.061, 1.202), (0.7, -0.495, 0.6364), (0.7, -0.7778, 0.6364), (0.9, -0.7778, 0.6364), (0.5, -0.3536, 0.2121), (0.5, -0.7778, 0.6364), (0.5, -0.2121, 0.3536), (-0.9, -0.6364, 0.7778), (-0.7, -0.495, 0.6364), (0.7, -0.3536, 0.2121), (-1.1, -0.495, 0.6364), (-1.1, -0.7778, 0.6364), (-1.1, -0.9192, 0.7778), (-1.1, -0.7778, 0.9192), (-1.1, -1.061, 0.9192), (-0.5, -1.202, 1.061), (0.7, -0.9192, 0.7778), (0.7, -0.7778, 0.9192), (0.9, -0.3536, 0.2121), (0.3, -0.7778, 0.9192), (-0.5, -0.9192, 1.061), (-0.3, -0.9192, 1.061), (0.9, -0.2121, 0.3536), (-0.5, -0.6364, 0.495), (0.5, -0.495, 0.6364), (0.5, -0.6364, 0.495), (0.3, -0.2121, 0.3536), (0.3, -0.3536, 0.2121), (0.7, -0.3536, 0.495), (0.9, -0.495, 0.3536), (-0.7, -0.3536, 0.495), (-0.3, -0.2121, 0.3536), (0.1, -0.2121, 0.3536), (0.7, -0.2121, 0.07071), (0.5, -0.2121, 0.07071), (0.9, -0.2121, 0.07071), (0.9, -0.07071, 0.2121), (0.7, -0.07071, 0.2121), (0.9, -0.07071, -0.07071), (0.9, 0.07071, 0.07071), (0.7, -0.07071, -0.07071), (0.7, 0.07071, 0.07071), (-0.1, -0.7778, 0.3536), (-0.1, -0.9192, 0.495), (0.3, -0.9192, 0.495), (-0.9, -0.495, 0.3536), (-0.7, -0.495, 0.07071), (0.7, -0.7778, 0.3536), (0.7, -0.9192, 0.495), (0.9, -0.7778, 0.3536), (0.5, -0.9192, 0.495), (0.5, -0.495, 0.07071), (-0.9, -0.7778, 0.3536), (-0.3, -0.3536, 0.2121), (-0.7, -0.7778, 0.3536), (-0.7, -0.9192, 0.495), (-0.5, -0.9192, 0.495), (-0.5, -0.7778, 0.3536), (-0.1, -0.3536, 0.2121), (-0.3, -0.7778, 0.6364), (-0.3, -0.9192, 0.7778), (-0.7, -0.3536, 0.2121), (-0.5, -1.061, 0.6364), (-0.3, -0.9192, 0.495), (-0.3, -1.061, 0.6364), (0.5, -1.061, 0.6364), (0.7, -0.495, 0.07071), (-0.5, -0.7778, 0.6364), (-0.7, -0.7778, 0.6364), (-0.9, -0.6364, 0.495), (-0.7, -0.6364, 0.495), (-0.5, -0.495, 0.07071), (-0.3, -0.7778, 0.3536), (0.5, -0.7778, 0.3536), (-0.1, -0.6364, 0.2121), (-0.3, -0.6364, 0.2121), (-0.5, -0.6364, 0.2121), (0.3, -0.495, 0.07071), (0.9, -0.6364, 0.2121), (0.7, -0.6364, 0.2121), (0.5, -0.6364, 0.2121), (-0.7, -0.6364, 0.2121), (-0.9, -0.6364, 0.2121), (-0.3, -0.495, 0.07071), (-0.1, -0.495, 0.07071), (0.1, -0.495, 0.07071), (-0.3, -0.6364, 0.495), (0.9, -0.6364, 0.495), (-0.9, -0.2121, 0.3536), (-0.9, -0.3536, 0.2121), (-0.7, -1.202, 1.061), (-0.7, -1.061, 1.202), (0.7, -0.6364, 0.495), (0.5, -0.6364, 0.7778), (-0.9, -0.7778, 0.6364), (-0.5, -0.6364, 0.7778), (-1.1, -0.6364, 0.495), (-1.1, -0.6364, 0.7778), (-0.9, -0.7778, 0.9192), (-0.9, -0.9192, 0.7778), (-0.9, -0.9192, 1.061), (-0.9, -1.061, 0.9192), (-1.1, -0.9192, 1.061), (-0.7, -0.9192, 0.7778), (-0.7, -0.7778, 0.9192), (-0.5, -0.9192, 0.7778), (0.3, -0.6364, 0.7778), (-0.7, -0.9192, 1.061), (-0.1, -0.7778, 0.9192), (0.3, -0.9192, 0.7778), (-0.7, -1.061, 0.9192), (-0.5, -1.061, 0.9192), (-0.3, -1.061, 0.9192), (-0.5, -0.3536, 0.2121), (-0.5, -0.495, 0.6364), (0.3, -0.495, 0.6364), (0.7, -0.495, 0.3536), (-0.7, -0.495, 0.3536), (-1.1, -0.495, 0.3536), (-1.1, -0.3536, 0.495), (0.1, -0.3536, 0.2121), (0.5, -0.07071, 0.2121), (-0.5, -0.9192, 0.495), (-0.5, -0.7778, 0.6364), (0.5, -0.495, 0.9192), (0.5, -0.6364, 0.7778), (0.7, -0.07071, 0.2121), (0.7, -0.2121, 0.07071), (-0.5, -0.9192, 1.061), (-0.5, -1.061, 0.9192), (0.5, -0.9192, 0.495), (0.5, -0.7778, 0.6364)], [], [(74, 158, 70, 5), (100, 8, 70, 158), (11, 18, 22, 13), (145, 29, 28, 113), (13, 22, 26, 12), (113, 28, 27, 114), (114, 27, 21, 9), (12, 26, 29, 145), (10, 180, 20, 115), (18, 25, 26, 22), (180, 24, 23, 20), (20, 23, 25, 18), (25, 28, 29, 26), (24, 21, 27, 23), (23, 27, 28, 25), (90, 180, 7, 16), (15, 166, 6, 17), (185, 79, 53, 166), (4, 101, 31, 3), (3, 31, 30, 59), (59, 30, 68, 2), (1, 79, 101, 19), (79, 185, 31, 101), (185, 68, 30, 31), (14, 45, 184, 132), (46, 0, 15, 17), (32, 33, 35, 34), (34, 35, 36, 55), (33, 32, 2, 0), (62, 8, 99, 63), (33, 0, 46, 49), (39, 38, 56, 195), (56, 38, 63, 64), (2, 68, 15, 0), (46, 17, 179, 49), (2, 32, 58, 59), (47, 41, 36, 51), (39, 69, 72, 38), (35, 33, 49, 50), (36, 35, 50, 51), (37, 14, 101, 4), (55, 186, 95, 56), (36, 177, 186, 55), (195, 164, 69, 39), (49, 179, 44, 50), (38, 72, 70, 40), (65, 102, 45, 54), (67, 103, 43, 66), (3, 59, 65, 54), (66, 43, 102, 65), (59, 58, 66, 65), (56, 95, 196, 195), (61, 97, 103, 67), (58, 57, 67, 66), (32, 34, 57, 58), (42, 77, 97, 61), (55, 56, 64, 60), (38, 40, 62, 63), (34, 55, 60, 57), (63, 99, 52, 48), (54, 45, 14, 37), (4, 3, 54, 37), (64, 63, 48, 42), (60, 64, 42, 61), (57, 60, 61, 67), (50, 44, 90, 51), (40, 70, 8, 62), (51, 90, 16, 47), (41, 196, 177, 36), (47, 16, 164, 41), (48, 52, 77, 42), (191, 103, 97, 98), (131, 17, 92, 183), (186, 177, 20, 18), (81, 1, 19, 190), (157, 130, 15, 68), (72, 69, 5, 70), (14, 132, 160, 159), (74, 5, 69, 73), (165, 78, 169, 170), (96, 202, 196, 95), (73, 69, 88, 87), (1, 78, 53, 79), (78, 1, 81, 168), (103, 191, 129, 43), (139, 53, 78, 165), (185, 166, 194, 94), (167, 81, 190, 189), (53, 139, 174, 175), (167, 82, 168, 81), (84, 83, 85, 173), (78, 168, 84, 169), (168, 82, 83, 84), (172, 171, 173, 85), (169, 84, 173, 171), (175, 174, 176, 6), (166, 53, 175, 6), (194, 166, 15, 130), (87, 88, 16, 7), (69, 164, 16, 88), (199, 200, 183, 92), (196, 202, 20, 177), (24, 44, 179, 21), (44, 24, 180, 90), (21, 179, 17, 131), (6, 176, 200, 199), (17, 6, 199, 92), (178, 91, 182, 181), (162, 161, 86, 71), (182, 91, 71, 86), (91, 178, 162, 71), (186, 18, 96, 95), (116, 19, 159, 160), (19, 116, 189, 190), (68, 185, 94, 157), (93, 89, 80, 52), (43, 129, 124, 102), (75, 77, 192, 105), (184, 45, 102, 124), (98, 97, 77, 75), (99, 8, 93, 52), (8, 100, 89, 93), (19, 101, 14, 159), (108, 198, 105, 192), (77, 52, 108, 192), (52, 80, 198, 108), (104, 106, 107, 197), (111, 112, 110, 109), (104, 197, 112, 111), (197, 107, 110, 112), (107, 106, 109, 110), (114, 134, 143, 113), (133, 135, 131, 176), (149, 150, 187, 100), (114, 9, 135, 134), (119, 201, 144, 118), (144, 151, 150, 118), (143, 134, 130, 157), (125, 128, 193, 126), (135, 9, 21, 131), (143, 146, 145, 113), (127, 134, 135, 133), (193, 128, 94, 194), (127, 133, 176, 138), (136, 10, 115, 121), (123, 125, 141, 140), (119, 118, 163, 73), (117, 152, 188, 132), (11, 144, 96, 18), (201, 119, 73, 76), (118, 120, 158, 163), (128, 147, 146, 143), (154, 142, 184, 124), (152, 153, 116, 188), (156, 155, 129, 191), (147, 142, 154, 146), (155, 154, 124, 129), (146, 154, 155, 145), (144, 201, 202, 96), (148, 156, 191, 98), (134, 127, 194, 130), (145, 155, 156, 12), (122, 148, 98, 75), (11, 13, 151, 144), (118, 150, 149, 120), (153, 123, 140, 116), (123, 153, 152, 125), (125, 152, 147, 128), (150, 137, 80, 187), (142, 117, 132, 184), (152, 117, 142, 147), (151, 122, 137, 150), (13, 148, 122, 151), (12, 156, 148, 13), (125, 126, 139, 141), (128, 143, 157, 94), (120, 149, 100, 158), (10, 136, 7, 180), (126, 193, 138, 139), (121, 115, 20, 202), (136, 121, 76, 7), (137, 122, 75, 80), (167, 189, 116, 140), (163, 158, 74, 73), (140, 141, 139, 165), (165, 82, 167, 140), (165, 170, 83, 82), (170, 172, 85, 83), (169, 171, 172, 170), (138, 176, 174, 139), (73, 87, 7, 76), (131, 183, 200, 176), (181, 161, 162, 178), (182, 86, 161, 181), (187, 80, 89, 100), (116, 160, 132, 188), (75, 105, 198, 80), (104, 111, 109, 106)])
me_cube_002.polygons.foreach_set('use_smooth', [True] * 198)
me_cube_002.materials.append(mat_red)
me_cube_002.use_remesh_preserve_volume = False
me_cube_002.use_remesh_preserve_attributes = False
me_cube_002.use_mirror_vertex_groups = False
me_cube_002.update()
me_cube_019 = bpy.data.meshes.new('Cube.019')
me_cube_019.from_pydata([(1.929e-07, -0.9192, 0.495), (-0.2, -0.9192, 0.495), (-0.2, -1.061, 0.6364), (2.064e-07, -1.061, 0.6364), (0.6, -0.6364, 1.061), (0.4, -0.7778, 0.9192), (-0.4, -1.061, 0.6364), (-0.4, -0.9192, 0.495), (-0.2, -1.202, 0.7778), (2.199e-07, -1.202, 0.7778), (0.6, -1.202, 0.7778), (0.4, -1.202, 0.7778), (-0.4, -1.202, 0.7778), (-0.4, -0.495, 0.3536), (0.8, -0.9192, 0.7778), (0.4, -1.061, 0.9192), (0.6, -1.061, 0.9192), (-1.0, -0.495, 0.6364), (0.8, -0.6364, 0.7778), (0.2, -0.495, 0.6364), (-0.6, -0.3536, 0.495), (-0.6, -0.495, 0.6364), (0.4, -0.495, 0.6364), (-0.6, -0.495, 0.3536), (-0.4, -0.2121, 0.3536), (-0.6, -0.2121, 0.3536), (-0.6, -0.3536, 0.2121), (-1.0, -0.07071, 0.2121), (0.8, -0.7778, 0.9192), (0.6, -0.9192, 0.7778), (1.413e-07, -1.061, 0.9192), (0.8, -0.9192, 1.061), (0.8, -1.061, 0.9192), (0.4, -0.9192, 1.061), (-1.0, -0.3536, 0.7778), (0.2, -0.2121, 0.6364), (0.4, -0.2121, 0.6364), (0.6, -0.2121, 0.6364), (0.8, -0.2121, 0.6364), (0.8, -0.3536, 0.7778), (0.6, -0.3536, 0.7778), (0.4, -0.3536, 0.7778), (0.2, -0.3536, 0.7778), (-0.6, -0.3536, 0.7778), (-0.8, -0.3536, 0.7778), (-1.0, -0.495, 0.9192), (-0.8, -0.495, 0.9192), (0.8, -0.495, 0.9192), (0.6, -0.495, 0.9192), (-0.2, -0.495, 0.9192), (-0.6, -0.495, 0.9192), (-0.8, -0.6364, 1.061), (-0.6, -0.6364, 1.061), (-0.2, -0.6364, 1.061), (0.4, -0.9192, 0.7778), (0.4, -1.061, 0.6364), (-0.4, -0.6364, 1.061), (-0.4, -0.495, 0.9192), (-0.6, -0.7778, 1.202), (-0.2, -0.7778, 1.202), (0.6, -0.7778, 1.202), (0.4, -0.7778, 1.202), (-0.4, -0.7778, 1.202), (0.6, -0.495, 0.6364), (0.8, -0.495, 0.6364), (0.8, -0.3536, 0.495), (-0.8, -0.6364, 0.7778), (0.6, -1.061, 0.6364), (-0.2, -0.9192, 1.061), (0.6, -0.9192, 1.061), (-0.4, -0.3536, 0.495), (0.6, -0.3536, 0.495), (0.4, -0.3536, 0.495), (-0.8, -0.495, 0.6364), (-0.4, -0.3536, 0.2121), (-0.4, -0.2121, 0.07071), (-0.6, -0.2121, 0.07071), (-0.6, -0.07071, 0.2121), (-0.4, -0.07071, 0.2121), (-0.8, -0.2121, 0.3536), (-0.8, -0.3536, 0.2121), (-0.8, -0.2121, 0.07071), (-1.0, -0.6364, 0.7778), (-0.8, -0.07071, 0.2121), (-1.0, -0.2121, 0.07071), (-0.8, 0.07071, 0.07071), (-0.8, -0.07071, -0.07071), (-1.0, 0.07071, 0.07071), (-1.0, -0.07071, -0.07071), (0.2, -0.3536, 0.495), (-0.8, -0.7778, 0.9192), (-0.6, -0.9192, 1.061), (-0.4, -0.9192, 1.061), (0.4, -0.6364, 1.061), (0.6, -0.7778, 0.9192), (0.6, -0.6364, 0.7778), (-0.2, -0.7778, 0.9192), (-0.6, -0.7778, 0.9192), (-0.4, -0.7778, 0.9192), (-0.2, -0.6364, 0.7778), (-0.6, -0.6364, 0.7778), (-0.4, -0.6364, 0.7778), (1.143e-07, -0.7778, 0.6364), (1.278e-07, -0.9192, 0.7778), (-0.4, -0.7778, 0.6364), (-0.4, -1.061, 0.9192), (-0.2, -0.7778, 0.6364), (-0.2, -0.9192, 0.7778), (-0.2, -1.061, 0.9192), (-0.4, -0.9192, 0.7778), (-0.8, -0.07071, 0.2121), (-0.8, -0.2121, 0.07071)], [], [(31, 28, 94, 69), (2, 3, 9, 8), (1, 0, 3, 2), (6, 7, 1, 2), (6, 2, 8, 12), (7, 104, 106, 1), (60, 4, 93, 61), (9, 30, 108, 8), (10, 16, 15, 11), (8, 108, 105, 12), (24, 74, 75, 78), (23, 20, 25, 26), (13, 23, 26, 74), (74, 26, 76, 75), (76, 26, 80, 111), (81, 110, 27, 84), (84, 88, 86, 81), (27, 87, 88, 84), (54, 5, 94, 29), (32, 31, 69, 16), (15, 16, 69, 33), (15, 54, 55, 11), (34, 45, 46, 44), (38, 37, 40, 39), (37, 36, 41, 40), (36, 35, 42, 41), (44, 46, 50, 43), (40, 48, 47, 39), (14, 29, 94, 28), (46, 51, 52, 50), (56, 53, 49, 57), (52, 56, 57, 50), (52, 58, 62, 56), (56, 62, 59, 53), (58, 52, 97, 91), (62, 58, 91, 92), (52, 51, 90, 97), (34, 44, 73, 17), (57, 49, 99, 101), (67, 55, 54, 29), (46, 45, 82, 66), (39, 64, 65, 38), (36, 72, 89, 35), (71, 63, 22, 72), (50, 57, 101, 100), (41, 22, 63, 40), (35, 89, 19, 42), (45, 34, 17, 82), (51, 46, 66, 90), (72, 22, 19, 89), (60, 61, 33, 69), (63, 64, 18, 95), (43, 50, 100, 21), (59, 62, 92, 68), (65, 64, 63, 71), (70, 24, 25, 20), (75, 76, 77, 78), (24, 78, 77, 25), (77, 83, 79, 25), (79, 83, 111, 80), (76, 111, 83, 77), (85, 86, 88, 87), (110, 81, 86, 85), (27, 110, 85, 87), (4, 94, 5, 93), (32, 14, 28, 31), (10, 67, 29, 16), (11, 55, 67, 10), (69, 94, 4, 60), (33, 5, 54, 15), (61, 93, 5, 33), (16, 29, 14, 32), (40, 63, 95, 48), (37, 71, 72, 36), (42, 19, 22, 41), (48, 95, 18, 47), (38, 65, 71, 37), (47, 18, 64, 39), (24, 70, 13, 74), (20, 23, 13, 70), (26, 25, 79, 80), (82, 17, 73, 66), (100, 66, 73, 21), (90, 66, 100, 97), (44, 43, 21, 73), (53, 59, 68, 96), (49, 53, 96, 99), (68, 92, 98, 96), (92, 91, 97, 98), (96, 98, 101, 99), (98, 97, 100, 101), (7, 6, 109, 104), (3, 0, 102, 103), (6, 12, 105, 109), (0, 1, 106, 102), (9, 3, 103, 30), (30, 103, 107, 108), (103, 102, 106, 107), (108, 107, 109, 105), (107, 106, 104, 109)])
me_cube_019.polygons.foreach_set('use_smooth', [True] * 100)
me_cube_019.materials.append(mat_purplelight)
me_cube_019.use_remesh_preserve_volume = False
me_cube_019.use_remesh_preserve_attributes = False
me_cube_019.use_mirror_vertex_groups = False
me_cube_019.update()
me_cube_003 = bpy.data.meshes.new('Cube.003')
me_cube_003.from_pydata([(2.064e-07, -1.061, 0.6364), (0.6, -0.6364, 1.061), (0.4, -0.7778, 0.9192), (-0.4, -1.061, 0.6364), (-0.4, -0.9192, 0.495), (0.4, -1.202, 0.7778), (-0.4, -1.202, 0.7778), (0.8, -0.9192, 0.7778), (0.4, -1.061, 0.9192), (-1.0, -0.495, 0.6364), (0.4, -0.495, 0.6364), (-0.6, -0.495, 0.3536), (-0.4, -0.2121, 0.3536), (0.8, -0.7778, 0.9192), (0.6, -0.9192, 0.7778), (0.4, -0.9192, 1.061), (0.8, -0.3536, 0.7778), (-0.2, -0.6364, 1.061), (0.4, -0.9192, 0.7778), (0.4, -1.061, 0.6364), (0.6, -0.495, 0.6364), (0.6, -1.061, 0.6364), (0.4, -0.3536, 0.495), (-0.4, -0.3536, 0.2121), (-1.0, -0.6364, 0.7778), (-0.8, -0.7778, 0.9192), (-0.6, -0.9192, 1.061), (-0.4, -0.9192, 1.061), (0.4, -0.6364, 1.061), (0.6, -0.7778, 0.9192), (-0.2, -0.7778, 0.9192), (-0.6, -0.7778, 0.9192), (-0.4, -0.7778, 0.9192), (-0.2, -0.6364, 0.7778), (-0.6, -0.6364, 0.7778), (-0.4, -0.6364, 0.7778), (1.143e-07, -0.7778, 0.6364), (1.278e-07, -0.9192, 0.7778), (-0.2, -0.7778, 0.6364), (-0.2, -0.9192, 0.7778), (-0.2, -1.061, 0.9192), (-0.4, -0.9192, 0.7778), (-1.0, -0.7778, 0.3536), (1.0, -0.7778, 0.3536), (-0.8, -0.6364, 0.2121), (-0.6, -0.6364, 0.2121), (-0.4, -0.6364, 0.2121), (-0.2, -0.6364, 0.2121), (0.2, -0.6364, 0.2121), (0.4, -0.6364, 0.2121), (0.6, -0.6364, 0.2121), (0.8, -0.6364, 0.2121), (0.8, -0.7778, 0.3536), (0.6, -0.7778, 0.3536), (0.4, -0.7778, 0.3536), (0.2, -0.7778, 0.3536), (1.794e-07, -0.7778, 0.3536), (-0.2, -0.7778, 0.3536), (-0.4, -0.7778, 0.3536), (-0.6, -0.7778, 0.3536), (-0.8, -0.7778, 0.3536), (-1.0, -0.9192, 0.495), (-0.8, -0.9192, 0.495), (1.0, -0.9192, 0.495), (0.8, -0.9192, 0.495), (0.6, -0.9192, 0.495), (0.2, -0.9192, 0.495), (1.929e-07, -0.9192, 0.495), (-0.2, -0.9192, 0.495), (-0.6, -0.9192, 0.495), (-0.8, -1.061, 0.6364), (-0.6, -1.061, 0.6364), (0.2, -1.061, 0.6364), (0.8, -1.061, 0.6364), (0.4, -0.9192, 0.495), (-0.6, -1.202, 0.7778), (2.199e-07, -1.202, 0.7778), (0.2, -1.202, 0.7778), (-0.4, -0.495, 0.3536), (0.4, -0.495, 0.3536), (0.6, -0.495, 0.3536), (0.8, -0.495, 0.3536), (1.0, -0.6364, 0.495), (0.8, -0.6364, 0.495), (0.4, -0.6364, 0.495), (1.008e-07, -0.6364, 0.495), (-0.6, -0.7778, 0.6364), (1.0, -0.7778, 0.6364), (-1.0, -0.7778, 0.6364), (-0.4, -0.7778, 0.6364), (0.2, -1.061, 0.9192), (1.0, -0.3536, 0.495), (1.0, -0.495, 0.6364), (1.0, -0.495, 0.3536), (0.8, -0.3536, 0.495), (0.2, -0.3536, 0.495), (-6.293e-09, -0.3536, 0.495), (-0.6, -0.3536, 0.495), (-0.6, -0.495, 0.6364), (-0.8, -0.495, 0.3536), (0.2, -0.6364, 0.495), (-0.2, -0.6364, 0.495), (-0.6, -0.6364, 0.495), (-0.8, -0.6364, 0.495), (0.4, -0.2121, 0.3536), (0.2, -0.2121, 0.3536), (-0.2, -0.2121, 0.3536), (-0.2, -0.3536, 0.2121), (0.6, -0.07071, 0.2121), (0.4, -0.07071, 0.2121), (0.8, -0.3536, 0.2121), (0.8, -0.2121, 0.3536), (0.8, -0.07071, 0.2121), (0.8, -0.2121, 0.07071), (1.0, -0.2121, 0.07071), (1.0, -0.07071, 0.2121), (0.8, -0.07071, -0.07071), (0.8, 0.07071, 0.07071), (1.0, -0.07071, -0.07071), (-0.8, -0.7778, 0.6364), (1.0, -0.6364, 0.7778), (7.378e-08, -0.3536, 0.2121), (0.2, -0.07071, 0.2121), (-0.2, -0.07071, 0.2121), (6.028e-08, -0.2121, 0.07071), (0.2, -0.6364, 0.7778), (0.8, -0.7778, 0.6364), (0.2, -0.7778, 0.6364), (-0.8, -0.9192, 0.7778), (-0.6, -0.9192, 0.7778), (1.0, -0.9192, 0.7778), (1.0, -0.7778, 0.9192), (0.4, -0.7778, 0.6364), (1.413e-07, -1.061, 0.9192), (1.548e-07, -1.202, 1.061), (0.2, -1.061, 1.202), (0.2, -1.202, 1.061), (-0.4, -1.061, 1.202), (0.4, -1.202, 1.061), (1.0, -0.3536, 0.7778), (-0.8, -0.2121, 0.6364), (-0.6, -0.2121, 0.6364), (-0.4, -0.2121, 0.6364), (-0.2, -0.2121, 0.6364), (0.2, -0.3536, 0.7778), (-5.656e-08, -0.3536, 0.7778), (-0.2, -0.3536, 0.7778), (-0.4, -0.3536, 0.7778), (-0.6, -0.3536, 0.7778), (-0.8, -0.3536, 0.7778), (1.0, -0.495, 0.9192), (0.8, -0.495, 0.9192), (0.6, -0.495, 0.9192), (0.2, -0.495, 0.9192), (-4.306e-08, -0.495, 0.9192), (-0.2, -0.495, 0.9192), (-2.957e-08, -0.6364, 1.061), (0.2, -0.6364, 1.061), (0.8, -0.6364, 1.061), (0.4, -0.495, 0.9192), (-0.2, -0.7778, 1.202), (-1.607e-08, -0.7778, 1.202), (0.2, -0.7778, 1.202), (0.4, -0.7778, 1.202), (-0.8, -0.3536, 0.495), (-0.2, -0.3536, 0.495), (0.6, -0.3536, 0.495), (0.8, -0.495, 0.6364), (2.211e-08, -0.495, 0.6364), (-0.2, -0.495, 0.6364), (-0.4, -0.495, 0.6364), (-0.8, -0.6364, 0.7778), (-0.2, -0.9192, 1.061), (-1.0, -0.495, 0.3536), (-1.0, -0.6364, 0.495), (-1.0, -0.3536, 0.495), (0.2, -0.495, 0.3536), (7.237e-08, -0.495, 0.3536), (-0.2, -0.495, 0.3536), (-0.4, -0.6364, 0.495), (0.6, -0.6364, 0.495), (-0.4, -0.3536, 0.495), (0.2, -0.495, 0.6364), (-0.8, -0.495, 0.6364), (0.6, -0.3536, 0.2121), (0.4, -0.3536, 0.2121), (0.2, -0.3536, 0.2121), (0.6, -0.2121, 0.3536), (0.6, -0.2121, 0.07071), (0.4, -0.2121, 0.07071), (1.0, 0.07071, 0.07071), (-4.888e-09, -0.2121, 0.3536), (0.2, -0.2121, 0.07071), (-0.2, -0.2121, 0.07071), (-1.839e-08, -0.07071, 0.2121), (0.6, -0.7778, 0.6364), (0.8, -0.6364, 0.7778), (0.6, -0.6364, 0.7778), (-1.0, -0.9192, 0.7778), (-1.0, -0.7778, 0.9192), (0.4, -0.6364, 0.7778), (-0.8, -1.061, 0.9192), (-0.8, -0.9192, 1.061), (-0.6, -1.061, 0.9192), (6.26e-08, -0.9192, 1.061), (0.2, -0.9192, 1.061), (-0.4, -1.061, 0.9192), (-0.2, -1.202, 1.061), (-0.2, -1.061, 1.202), (7.609e-08, -1.061, 1.202), (-0.4, -1.202, 1.061), (0.4, -1.061, 1.202), (-0.2, -0.3536, 0.2121), (-0.2, -0.2121, 0.3536), (0.8, -0.2121, 0.07071), (0.8, -0.07071, 0.2121), (0.2, -0.3536, 0.2121), (0.2, -0.2121, 0.3536), (-0.2, -0.495, 0.6364), (-0.2, -0.3536, 0.7778), (-0.2, -0.6364, 0.495), (-0.2, -0.7778, 0.3536), (0.2, -0.6364, 0.495), (0.2, -0.7778, 0.3536), (0.8, -0.495, 0.9192), (0.8, -0.6364, 0.7778)], [], [(18, 14, 29, 2), (8, 5, 19, 18), (7, 13, 29, 14), (21, 14, 18, 19), (166, 22, 10, 20), (22, 95, 182, 10), (20, 197, 225, 167), (94, 166, 20, 167), (1, 28, 2, 29), (15, 8, 18, 2), (163, 15, 2, 28), (152, 151, 225, 197), (224, 16, 167, 225), (12, 23, 78, 181), (97, 181, 78, 11), (24, 171, 183, 9), (34, 98, 183, 171), (25, 31, 34, 171), (149, 183, 98, 148), (17, 30, 172, 160), (155, 33, 30, 17), (172, 30, 32, 27), (27, 32, 31, 26), (30, 33, 35, 32), (32, 35, 34, 31), (4, 89, 41, 3), (0, 37, 36, 67), (3, 41, 206, 6), (67, 36, 38, 68), (76, 133, 37, 0), (133, 40, 39, 37), (37, 39, 38, 36), (40, 206, 41, 39), (39, 41, 89, 38), (42, 60, 62, 61), (221, 56, 67, 68), (51, 52, 53, 50), (50, 53, 54, 49), (49, 54, 223, 48), (47, 57, 58, 46), (46, 58, 59, 45), (45, 59, 60, 44), (52, 43, 63, 64), (60, 59, 69, 62), (53, 52, 64, 65), (56, 55, 66, 67), (65, 64, 73, 21), (62, 69, 71, 70), (67, 66, 72, 0), (19, 74, 65, 21), (72, 66, 74, 19), (71, 69, 4, 3), (72, 19, 5, 77), (0, 72, 77, 76), (71, 3, 6, 75), (221, 101, 85, 56), (75, 203, 129, 71), (6, 206, 203, 75), (57, 220, 179, 58), (71, 129, 128, 70), (42, 174, 103, 60), (58, 179, 102, 59), (44, 99, 11, 45), (66, 127, 132, 74), (45, 11, 78, 46), (63, 87, 126, 64), (55, 222, 127, 66), (73, 7, 14, 21), (46, 78, 178, 47), (62, 119, 88, 61), (51, 81, 83, 52), (48, 176, 79, 49), (49, 79, 80, 50), (68, 38, 220, 221), (69, 86, 89, 4), (64, 126, 7, 73), (50, 80, 81, 51), (223, 100, 176, 48), (52, 83, 82, 43), (61, 88, 174, 42), (47, 178, 101, 57), (70, 128, 119, 62), (43, 82, 87, 63), (77, 90, 133, 76), (53, 180, 84, 54), (54, 84, 222, 223), (59, 102, 86, 69), (60, 103, 99, 44), (74, 132, 195, 65), (56, 85, 100, 55), (65, 195, 180, 53), (5, 8, 90, 77), (91, 92, 82, 93), (99, 103, 174, 173), (173, 174, 9, 175), (164, 99, 173, 175), (218, 220, 38, 33), (180, 20, 10, 84), (84, 10, 182, 222), (220, 218, 170, 179), (179, 170, 98, 102), (222, 182, 125, 127), (91, 93, 81, 94), (94, 81, 80, 166), (178, 78, 23, 212), (176, 95, 217, 216), (95, 176, 177, 96), (96, 177, 178, 165), (79, 176, 216, 185), (97, 11, 99, 164), (93, 82, 83, 81), (176, 100, 85, 177), (177, 85, 101, 178), (104, 185, 216, 217), (213, 212, 23, 12), (80, 79, 185, 184), (166, 80, 184, 187), (165, 178, 212, 213), (108, 188, 189, 109), (185, 104, 109, 189), (184, 185, 189, 188), (111, 110, 113, 112), (187, 184, 110, 111), (188, 108, 112, 113), (184, 188, 113, 110), (214, 114, 115, 215), (116, 117, 190, 118), (214, 215, 117, 116), (114, 214, 116, 118), (115, 114, 118, 190), (105, 191, 121, 186), (191, 106, 107, 121), (122, 192, 124, 194), (194, 124, 193, 123), (121, 107, 193, 124), (186, 121, 124, 192), (107, 106, 123, 193), (105, 186, 192, 122), (126, 87, 130, 7), (24, 88, 198, 199), (102, 98, 34, 86), (9, 174, 88, 24), (20, 180, 195, 197), (82, 92, 120, 87), (128, 25, 199, 198), (130, 131, 13, 7), (25, 128, 201, 202), (88, 119, 128, 198), (87, 120, 131, 130), (132, 200, 197, 195), (128, 129, 203, 201), (89, 35, 33, 38), (127, 125, 200, 132), (86, 34, 35, 89), (133, 90, 136, 134), (90, 8, 138, 136), (40, 133, 134, 207), (136, 135, 209, 134), (134, 209, 208, 207), (210, 207, 208, 137), (136, 138, 211, 135), (27, 206, 210, 137), (8, 15, 211, 138), (206, 40, 207, 210), (219, 155, 154, 145), (143, 142, 147, 146), (142, 141, 148, 147), (141, 140, 149, 148), (16, 224, 150, 139), (145, 154, 153, 144), (17, 160, 161, 156), (155, 17, 156, 154), (152, 1, 158, 151), (154, 156, 157, 153), (28, 1, 152, 159), (157, 28, 159, 153), (157, 162, 163, 28), (156, 161, 162, 157), (219, 145, 168, 169), (146, 147, 170, 218), (147, 148, 98, 170), (140, 141, 97, 164), (153, 159, 200, 125), (141, 142, 181, 97), (150, 224, 196, 120), (144, 153, 125, 182), (158, 1, 29, 13), (142, 143, 165, 181), (155, 219, 218, 33), (151, 158, 13, 196), (16, 139, 92, 167), (161, 160, 172, 204), (143, 146, 169, 165), (139, 150, 120, 92), (162, 161, 204, 205), (149, 140, 164, 183), (159, 152, 197, 200), (145, 144, 182, 168), (163, 162, 205, 15), (164, 175, 9, 183), (165, 213, 12, 181), (22, 104, 217, 95), (91, 94, 167, 92), (95, 96, 168, 182), (96, 165, 169, 168), (166, 187, 104, 22), (187, 108, 109, 104), (187, 111, 112, 108), (115, 190, 117, 215), (191, 194, 123, 106), (105, 122, 194, 191), (196, 13, 131, 120), (24, 199, 25, 171), (25, 202, 26, 31), (204, 209, 135, 205), (205, 135, 211, 15), (26, 202, 201, 203), (172, 208, 209, 204), (26, 203, 206, 27), (27, 137, 208, 172)])
me_cube_003.polygons.foreach_set('use_smooth', [True] * 220)
me_cube_003.materials.append(mat_purple)
me_cube_003.use_remesh_preserve_volume = False
me_cube_003.use_remesh_preserve_attributes = False
me_cube_003.use_mirror_vertex_groups = False
me_cube_003.update()
me_cube_023 = bpy.data.meshes.new('Cube.023')
me_cube_023.from_pydata([(0.4, -0.3, 0.6), (0.6, -0.3, 0.6), (0.4, -0.3, 0.8), (0.6, -0.3, 0.8), (0.2, -0.3, 1.0), (0.4, -0.3, 1.0), (0.6, -0.3, 1.0), (0.2, -0.3, 1.2), (0.4, -0.3, 1.2), (-0.4, -0.3, 0.8), (-0.6, -0.3, 0.8), (-0.4, -0.3, 1.0), (-0.6, -0.3, 1.0), (0.6, -0.1, 0.6), (0.6, -0.1, 0.8), (0.6, -0.1, 1.0), (-0.6, -0.1, 0.8), (-0.4, -0.1, 1.2), (0.2, 0.1, 0.6), (0.6, -0.1, 0.4), (-0.2, 0.1, 0.4), (0.6, -0.1, 0.2), (0.8, 0.1, 0.4), (0.4, 0.1, 0.2), (0.4, 0.1, 0.0), (0.4, -0.1, 0.2), (0.4, -0.1, 0.0), (0.6, 0.1, 0.0), (0.2, -0.1, 1.0), (0.0, -0.1, 1.4), (-0.6, -0.1, 0.6), (-0.4, 0.1, 0.8), (-0.8, 0.1, 0.6), (-0.6, -0.1, 1.0), (-0.8, 0.1, 1.0), (-0.2, -0.1, 1.2), (-0.2, -0.1, 1.4), (0.2, 0.3, 0.4), (0.2, 0.3, 0.6), (-0.2, 0.3, 0.6), (-0.2, 0.3, 0.4), (0.0, 0.3, 0.4), (0.0, 0.3, 0.6), (-0.2, 0.3, 1.0), (-0.2, 0.3, 1.2), (-4.47e-08, 0.1, 1.0), (-0.4, 0.1, 1.2), (-0.6, 0.1, 0.8), (-0.6, 0.1, 1.0), (-0.4, 0.3, 1.0), (0.2, 0.1, 0.4), (0.6, 0.1, 0.4), (0.6, 0.1, 0.2), (0.8, 0.1, 0.2), (0.8, -0.1, 0.4), (0.8, -0.1, 0.2), (0.6, -0.1, 0.0), (0.4, -0.1, 1.2), (0.0, 0.1, 1.4), (0.0, 0.1, 0.4), (-0.6, 0.1, 0.6), (-0.4, -0.1, 0.8), (-0.8, -0.1, 0.6), (-0.8, -0.1, 0.8), (-0.8, 0.1, 0.8), (-0.4, -0.1, 1.0), (-0.4, 0.1, 1.0), (-0.8, -0.1, 1.0), (-4.47e-08, 0.1, 1.2), (-4.47e-08, 0.3, 1.0), (-0.2, 0.1, 1.4), (-0.4, -0.1, 1.4), (-0.4, 0.1, 1.4), (0.4, -0.1, 0.6), (0.4, -0.1, 0.8), (0.4, -0.1, 1.0), (0.2, -0.1, 1.2), (-0.4, 0.1, 1.0), (2.98e-08, -0.1, 1.2), (-0.2, 0.1, 0.6), (0.0, 0.1, 0.6), (-0.4, 0.1, 1.2), (0.0, 0.1, 1.2), (-0.2, 0.1, 1.2), (-0.2, 0.1, 1.0), (-4.47e-08, 0.3, 1.2), (-0.4, 0.3, 1.2), (-0.2, 0.1, 1.2), (-0.2, 0.1, 1.2), (0.4, -0.3, 1.0), (0.4, -0.1, 1.0), (0.6, -0.1, 0.2), (0.6, 0.1, 0.2), (4.47e-08, -0.3, 1.2), (4.47e-08, -0.3, 1.0), (4.47e-08, -0.1, 1.0), (2.98e-08, -0.1, 1.2)], [], [(2, 0, 1, 3), (2, 3, 6, 89), (4, 5, 8, 7), (9, 11, 12, 10), (5, 75, 57, 8), (9, 61, 65, 11), (4, 28, 75, 5), (8, 57, 76, 7), (1, 13, 14, 3), (3, 14, 15, 6), (6, 15, 90, 89), (12, 33, 16, 10), (0, 73, 13, 1), (11, 65, 33, 12), (91, 92, 53, 55), (19, 91, 55, 54), (53, 22, 54, 55), (92, 91, 19, 51), (51, 19, 54, 22), (26, 24, 27, 56), (25, 26, 56, 21), (27, 52, 21, 56), (24, 26, 25, 23), (23, 25, 21, 52), (16, 63, 62, 30), (16, 33, 67, 63), (62, 63, 64, 32), (30, 62, 32, 60), (48, 34, 67, 33), (31, 66, 65, 61), (63, 67, 34, 64), (36, 70, 72, 71), (35, 36, 71, 17), (17, 71, 72, 81), (78, 29, 36, 35), (37, 41, 42, 38), (40, 39, 42, 41), (84, 43, 69, 45), (87, 44, 86, 46), (87, 84, 45, 68), (40, 41, 59, 20), (39, 40, 20, 79), (43, 84, 77, 49), (84, 87, 46, 77), (41, 37, 50, 59), (37, 38, 18, 50), (51, 22, 53, 92), (23, 52, 27, 24), (47, 60, 32, 64), (47, 64, 34, 48), (88, 81, 72, 70), (82, 88, 70, 58), (14, 13, 73, 74), (15, 14, 74, 90), (57, 75, 28, 76), (89, 90, 74, 2), (0, 2, 74, 73), (38, 42, 80, 18), (42, 39, 79, 80), (18, 80, 59, 50), (80, 79, 20, 59), (9, 10, 16, 61), (30, 60, 47, 16), (65, 66, 48, 33), (47, 48, 66, 31), (31, 61, 16, 47), (58, 29, 78, 82), (29, 58, 70, 36), (35, 83, 82, 78), (83, 35, 17, 81), (86, 49, 77, 46), (85, 68, 45, 69), (44, 43, 49, 86), (43, 44, 85, 69), (44, 87, 68, 85), (28, 4, 94, 95), (94, 93, 96, 95), (4, 7, 93, 94), (76, 28, 95, 96), (7, 76, 96, 93)])
me_cube_023.polygons.foreach_set('use_smooth', [True] * 80)
me_cube_023.materials.append(mat_bluelight)
me_cube_023.use_remesh_preserve_volume = False
me_cube_023.use_remesh_preserve_attributes = False
me_cube_023.use_mirror_vertex_groups = False
me_cube_023.update()
me_cube_004 = bpy.data.meshes.new('Cube.004')
me_cube_004.from_pydata([(0.4, -0.3, 0.6), (0.4, -0.3, 0.8), (4.47e-08, -0.1, 1.0), (0.6, -0.1, 0.6), (0.6, -0.1, 0.8), (-0.4, -0.1, 1.2), (0.2, 0.1, 0.6), (0.2, -0.1, 1.0), (0.0, -0.1, 1.4), (-0.4, 0.1, 0.8), (-0.6, -0.1, 1.0), (-0.2, -0.1, 1.2), (0.2, 0.3, 0.6), (-4.47e-08, 0.1, 1.0), (-0.6, 0.1, 0.8), (-0.6, 0.1, 1.0), (0.2, 0.1, 0.4), (0.4, -0.1, 1.2), (0.0, 0.1, 1.4), (-0.4, -0.1, 0.8), (-0.4, 0.1, 1.0), (-4.47e-08, 0.1, 1.2), (0.4, -0.1, 1.0), (0.2, -0.1, 1.2), (-0.2, 0.1, 0.6), (0.0, 0.1, 0.6), (-0.4, 0.1, 1.2), (-0.2, 0.1, 1.0), (-4.47e-08, 0.3, 1.2), (-0.2, 0.1, 1.2), (0.2, -0.3, 0.4), (0.2, -0.3, 0.6), (-0.2, -0.3, 0.6), (-0.2, -0.3, 0.4), (0.2, -0.3, 0.8), (-0.4, -0.3, 0.6), (0.2, -0.3, 1.0), (0.0, -0.3, 1.0), (0.0, -0.3, 0.4), (0.0, -0.3, 0.6), (-0.6, -0.3, 0.6), (-0.2, -0.3, 0.8), (0.0, -0.3, 0.8), (-0.4, -0.3, 0.8), (-0.6, -0.3, 0.8), (-0.2, -0.3, 1.0), (-0.4, -0.3, 1.0), (-0.2, -0.3, 1.2), (0.0, -0.3, 1.2), (-0.4, -0.3, 1.2), (0.2, -0.1, 0.6), (0.0, -0.1, 0.4), (0.2, -0.1, 0.8), (-0.2, -0.1, 0.4), (0.6, -0.1, 1.0), (-0.4, -0.1, 0.6), (-0.6, -0.1, 0.8), (0.4, 0.1, 0.6), (0.4, 0.1, 0.4), (0.4, -0.1, 0.6), (0.4, -0.1, 0.4), (0.6, -0.1, 0.4), (0.6, 0.1, 0.6), (-0.2, 0.1, 0.4), (0.2, 0.1, 0.8), (0.4, -0.1, 0.8), (-0.4, 0.1, 0.4), (0.8, 0.1, 0.6), (0.8, -0.1, 0.8), (0.4, 0.1, 1.0), (0.8, 0.1, 1.0), (0.6, 0.1, 1.2), (0.4, -0.1, 1.4), (0.2, 0.1, 1.6), (0.2, -0.1, 1.6), (-0.6, -0.1, 0.6), (-0.6, -0.1, 0.4), (-0.6, 0.1, 0.4), (-0.6, 0.1, 0.2), (-0.8, -0.1, 0.4), (-0.8, -0.1, 0.2), (-0.8, 0.1, 0.2), (-0.6, 0.1, 0.0), (-0.2, -0.1, 0.8), (-0.2, -0.1, 1.0), (-0.2, -0.1, 1.4), (-0.2, -0.1, 1.6), (0.4, 0.3, 0.6), (0.6, 0.3, 0.6), (-0.2, 0.3, 0.6), (0.2, 0.3, 0.8), (-0.4, 0.3, 0.6), (0.4, 0.3, 0.8), (0.6, 0.3, 0.8), (0.2, 0.3, 1.0), (0.0, 0.3, 1.0), (0.4, 0.3, 1.0), (0.6, 0.3, 1.0), (0.2, 0.3, 1.2), (0.4, 0.3, 1.2), (0.0, 0.3, 0.6), (-0.6, 0.3, 0.6), (-0.2, 0.3, 0.8), (0.0, 0.3, 0.8), (-0.4, 0.3, 0.8), (-0.6, 0.3, 0.8), (-0.2, 0.3, 1.0), (-0.4, 0.3, 1.0), (-0.6, 0.3, 1.0), (0.6, 0.1, 1.0), (0.2, 0.1, 1.0), (-0.4, 0.1, 0.6), (0.2, -0.1, 0.4), (0.6, 0.1, 0.4), (-0.2, -0.1, 0.6), (0.4, 0.1, 0.8), (-0.4, -0.1, 0.4), (0.6, 0.1, 0.8), (0.8, -0.1, 0.6), (0.8, 0.1, 0.8), (0.8, -0.1, 1.0), (0.2, 0.1, 1.2), (0.4, 0.1, 1.2), (0.6, -0.1, 1.2), (0.2, -0.1, 1.4), (0.2, 0.1, 1.4), (0.4, 0.1, 1.4), (0.0, -0.1, 1.6), (0.0, 0.1, 1.6), (0.0, 0.1, 0.4), (-0.6, 0.1, 0.6), (-0.6, -0.1, 0.2), (-0.8, 0.1, 0.4), (-0.4, -0.1, 0.2), (-0.4, -0.1, 0.0), (-0.4, 0.1, 0.2), (-0.4, 0.1, 0.0), (-0.6, -0.1, 0.0), (-0.2, 0.1, 0.8), (-0.4, -0.1, 1.0), (-0.6, -0.1, 1.2), (-0.6, 0.1, 1.2), (-0.2, 0.1, 1.4), (-0.2, 0.1, 1.6), (2.98e-08, -0.1, 1.2), (-0.4, 0.1, 1.0), (-0.6, 0.1, 1.0), (-0.6, -0.1, 0.4), (-0.6, 0.1, 0.4), (-0.6, -0.1, 0.2), (-0.6, 0.1, 0.2), (0.4, 0.1, 1.0), (0.4, 0.3, 1.0)], [], [(37, 2, 144, 48), (27, 13, 95, 106), (29, 21, 13, 27), (27, 20, 26, 29), (4, 65, 59, 3), (54, 22, 65, 4), (17, 23, 7, 22), (7, 23, 144, 2), (0, 59, 65, 1), (12, 6, 25, 100), (100, 25, 24, 89), (6, 16, 129, 25), (25, 129, 63, 24), (43, 19, 56, 44), (75, 56, 14, 130), (139, 10, 15, 20), (14, 9, 145, 146), (9, 14, 56, 19), (18, 21, 144, 8), (8, 85, 142, 18), (11, 144, 21, 29), (29, 26, 5, 11), (28, 95, 13, 21), (30, 31, 39, 38), (42, 34, 36, 37), (39, 31, 34, 42), (34, 31, 0, 1), (33, 38, 39, 32), (42, 37, 45, 41), (39, 42, 41, 32), (41, 43, 35, 32), (43, 44, 40, 35), (37, 48, 47, 45), (45, 47, 49, 46), (45, 84, 83, 41), (48, 144, 11, 47), (33, 53, 51, 38), (31, 50, 59, 0), (32, 114, 53, 33), (49, 5, 139, 46), (1, 65, 52, 34), (46, 139, 84, 45), (40, 75, 55, 35), (47, 11, 5, 49), (35, 55, 114, 32), (44, 56, 75, 40), (41, 83, 19, 43), (38, 51, 112, 30), (34, 52, 7, 36), (30, 112, 50, 31), (60, 58, 113, 61), (16, 6, 50, 112), (59, 60, 61, 3), (129, 16, 112, 51), (50, 6, 57, 59), (113, 62, 3, 61), (58, 60, 59, 57), (129, 51, 53, 63), (64, 52, 65, 115), (4, 3, 118, 68), (4, 68, 120, 54), (118, 67, 119, 68), (3, 62, 67, 118), (54, 109, 71, 123), (109, 54, 120, 70), (115, 65, 22, 151), (55, 75, 147, 116), (52, 64, 110, 7), (68, 119, 70, 120), (63, 53, 114, 24), (122, 17, 123, 71), (7, 110, 151, 22), (22, 54, 123, 17), (8, 124, 74, 127), (124, 72, 126, 125), (23, 17, 72, 124), (17, 122, 126, 72), (144, 23, 124, 8), (73, 128, 127, 74), (116, 147, 148, 66), (124, 125, 73, 74), (114, 55, 111, 24), (148, 147, 75, 130), (66, 111, 55, 116), (131, 80, 81, 78), (76, 79, 80, 131), (81, 80, 79, 132), (78, 77, 76, 131), (77, 132, 79, 76), (134, 137, 82, 136), (133, 149, 137, 134), (82, 137, 149, 150), (135, 150, 149, 133), (138, 9, 19, 83), (10, 140, 141, 15), (83, 84, 27, 138), (26, 141, 140, 5), (84, 139, 20, 27), (139, 5, 140, 10), (8, 127, 86, 85), (143, 86, 127, 128), (85, 86, 143, 142), (103, 95, 94, 90), (100, 103, 90, 12), (90, 92, 87, 12), (92, 93, 88, 87), (92, 152, 97, 93), (95, 28, 98, 94), (94, 98, 99, 96), (103, 102, 106, 95), (100, 89, 102, 103), (102, 89, 91, 104), (104, 91, 101, 105), (104, 105, 108, 107), (96, 99, 122, 69), (104, 107, 145, 9), (94, 96, 151, 110), (98, 28, 21, 121), (106, 102, 138, 27), (99, 98, 121, 122), (12, 87, 57, 6), (88, 93, 117, 62), (92, 90, 64, 115), (101, 91, 111, 130), (93, 97, 109, 117), (91, 89, 24, 111), (97, 152, 69, 109), (105, 101, 130, 14), (102, 104, 9, 138), (152, 92, 115, 151), (108, 105, 14, 146), (90, 94, 110, 64), (87, 88, 62, 57), (107, 108, 146, 145), (57, 62, 113, 58), (117, 119, 67, 62), (117, 109, 70, 119), (111, 66, 148, 130), (69, 122, 71, 109), (18, 128, 73, 125), (121, 125, 126, 122), (21, 18, 125, 121), (77, 78, 81, 132), (135, 136, 82, 150), (134, 136, 135, 133), (20, 15, 141, 26), (18, 142, 143, 128), (36, 7, 2, 37)])
me_cube_004.polygons.foreach_set('use_smooth', [True] * 148)
me_cube_004.materials.append(mat_blue)
me_cube_004.use_remesh_preserve_volume = False
me_cube_004.use_remesh_preserve_attributes = False
me_cube_004.use_mirror_vertex_groups = False
me_cube_004.update()

# ---- objects
ob_invader_1_light = bpy.data.objects.new('Invader-1-Light', me_cube_007)
ob_invader_1 = bpy.data.objects.new('Invader-1', me_cube)
ob_invader_2_light = bpy.data.objects.new('Invader-2-Light', me_cube_010)
ob_invader_2 = bpy.data.objects.new('Invader-2', me_cube_001)
ob_invader_3_light = bpy.data.objects.new('Invader-3-Light', me_cube_014)
ob_invader_3 = bpy.data.objects.new('Invader-3', me_cube_002)
ob_invader_4_light = bpy.data.objects.new('Invader-4-Light', me_cube_019)
ob_invader_4 = bpy.data.objects.new('Invader-4', me_cube_003)
ob_invader_5_light = bpy.data.objects.new('Invader-5-Light', me_cube_023)
ob_invader_5 = bpy.data.objects.new('Invader-5', me_cube_004)

# ---- transforms, parenting, visibility, modifiers, constraints
ob_invader_1_light.location = (0.0, 0.0, 0.0)
ob_invader_1_light.lock_rotations_4d = False
ob_invader_1_light.empty_display_type = 'ARROWS'
ob_invader_1_light.lineart.crease_threshold = 0.0
_m = ob_invader_1_light.modifiers.new('Bevel', 'BEVEL')
_m.width = 0.01
_m.width_pct = 0.01
_m.spread = 0.0
ob_invader_1.location = (0.0, 0.0, 0.0)
ob_invader_1.lock_rotations_4d = False
ob_invader_1.empty_display_type = 'ARROWS'
ob_invader_1.lineart.crease_threshold = 0.0
_m = ob_invader_1.modifiers.new('Bevel', 'BEVEL')
_m.width = 0.01
_m.width_pct = 0.01
_m.spread = 0.0
ob_invader_2_light.location = (0.0, 0.0, 0.0)
ob_invader_2_light.lineart.crease_threshold = 0.0
_m = ob_invader_2_light.modifiers.new('Bevel', 'BEVEL')
_m.width = 0.01
_m.width_pct = 0.01
_m.spread = 0.0
ob_invader_2.location = (0.0, 0.0, 0.0)
ob_invader_2.lineart.crease_threshold = 0.0
_m = ob_invader_2.modifiers.new('Bevel', 'BEVEL')
_m.width = 0.01
_m.width_pct = 0.01
_m.spread = 0.0
ob_invader_3_light.location = (0.0, 0.0, 0.0)
ob_invader_3_light.lineart.crease_threshold = 0.0
_m = ob_invader_3_light.modifiers.new('Bevel', 'BEVEL')
_m.width = 0.01
_m.width_pct = 0.01
_m.spread = 0.0
ob_invader_3.location = (0.0, 0.0, 0.0)
ob_invader_3.lineart.crease_threshold = 0.0
_m = ob_invader_3.modifiers.new('Bevel', 'BEVEL')
_m.width = 0.01
_m.width_pct = 0.01
_m.spread = 0.0
ob_invader_4_light.location = (0.0, 0.0, 0.0)
ob_invader_4_light.lineart.crease_threshold = 0.0
_m = ob_invader_4_light.modifiers.new('Bevel', 'BEVEL')
_m.width = 0.01
_m.width_pct = 0.01
_m.spread = 0.0
ob_invader_4.location = (0.0, 0.0, 0.0)
ob_invader_4.lineart.crease_threshold = 0.0
_m = ob_invader_4.modifiers.new('Bevel', 'BEVEL')
_m.width = 0.01
_m.width_pct = 0.01
_m.spread = 0.0
ob_invader_5_light.location = (0.0, 0.0, 0.0)
ob_invader_5_light.rotation_euler = (-0.7854, 2.304e-07, 3.142)
ob_invader_5_light.lineart.crease_threshold = 0.0
_m = ob_invader_5_light.modifiers.new('Bevel', 'BEVEL')
_m.width = 0.01
_m.width_pct = 0.01
_m.spread = 0.0
ob_invader_5.location = (0.0, 0.0, 0.0)
ob_invader_5.rotation_euler = (-0.7854, 2.304e-07, 3.142)
ob_invader_5.lineart.crease_threshold = 0.0
_m = ob_invader_5.modifiers.new('Bevel', 'BEVEL')
_m.width = 0.01
_m.width_pct = 0.01
_m.spread = 0.0

# ---- collection membership
col_collection_1.objects.link(ob_invader_1_light)
col_collection_1.objects.link(ob_invader_1)
col_collection_2.objects.link(ob_invader_2_light)
col_collection_2.objects.link(ob_invader_2)
col_collection_3.objects.link(ob_invader_3_light)
col_collection_3.objects.link(ob_invader_3)
col_collection_4.objects.link(ob_invader_4_light)
col_collection_4.objects.link(ob_invader_4)
col_collection_5.objects.link(ob_invader_5_light)
col_collection_5.objects.link(ob_invader_5)

# ---- scene / render settings (as saved in the file)
scene.frame_start = 1; scene.frame_end = 250; scene.frame_set(1)
scene.render.engine = 'BLENDER_EEVEE_NEXT'
scene.render.resolution_percentage = 50
scene.render.dither_intensity = 0.0
scene.cycles.use_denoising = False
scene.cycles.samples = 128
scene.cycles.sampling_pattern = 'TABULATED_SOBOL'
scene.cycles.light_sampling_threshold = 0.0
scene.cycles.use_adaptive_sampling = False
scene.cycles.use_light_tree = False
scene.cycles.blur_glossy = 0.0
scene.cycles.sample_clamp_indirect = 0.0
scene.view_settings.view_transform = 'Standard'
bpy.context.view_layer.update()

# ---- added for rendering (the .blend has no active camera and no usable light): camera, sun
cam_auto = bpy.data.cameras.new('AutoCamera')
cam_auto.lens = 50.0
cam_auto.sensor_width = 36.0
cam_auto.clip_end = 1000.0
ob_auto_camera = bpy.data.objects.new('AutoCamera', cam_auto)
scene.collection.objects.link(ob_auto_camera)
ob_auto_camera.location = (2.87862, -4.02003, 2.86858)
ob_auto_camera.rotation_euler = (1.09748, -7.21219e-08, 0.694738)
scene.camera = ob_auto_camera
light_auto_sun = bpy.data.lights.new('AutoSun', 'SUN')
light_auto_sun.energy = 3.0
light_auto_sun.angle = 0.0523599
ob_auto_sun = bpy.data.objects.new('AutoSun', light_auto_sun)
scene.collection.objects.link(ob_auto_sun)
ob_auto_sun.rotation_euler = (0.872665, 0.174533, 0.523599)
bpy.context.view_layer.update()
